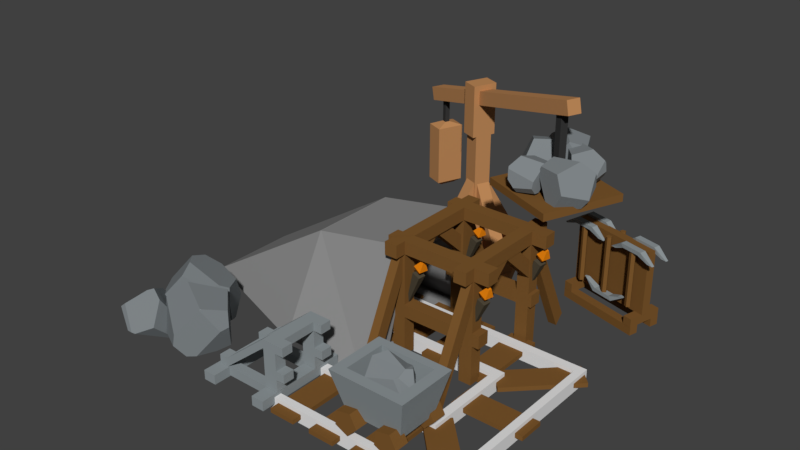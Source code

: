 # Source: StoneMineFlat3.blend  (saved by Blender 2.79.0; exported with 4.5.12 LTS)
import bpy
from mathutils import Matrix  # noqa: F401  (used for matrix-valued properties, if any)

bpy.ops.wm.read_factory_settings(use_empty=True)
scene = bpy.context.scene
scene.name = 'Scene'

# ---- collections
col_collection_1 = bpy.data.collections.new('Collection 1'); scene.collection.children.link(col_collection_1)

# ---- materials (node trees are filled in below, after node groups)
mat_boulder = bpy.data.materials.new('Boulder')
mat_boulder.alpha_threshold = 0.0
mat_boulder.use_transparent_shadow = False
mat_boulder.diffuse_color = (0.2195, 0.2423, 0.2542, 1.0)
mat_boulder.roughness = 0.5
mat_darkwood = bpy.data.materials.new('DarkWood')
mat_darkwood.alpha_threshold = 0.0
mat_darkwood.use_transparent_shadow = False
mat_darkwood.diffuse_color = (0.2016, 0.09531, 0.02624, 1.0)
mat_darkwood.roughness = 0.5
mat_black = bpy.data.materials.new('Black')
mat_black.alpha_threshold = 0.0
mat_black.use_transparent_shadow = False
mat_black.diffuse_color = (0.0382, 0.0382, 0.0382, 1.0)
mat_black.roughness = 0.5
mat_light_wood = bpy.data.materials.new('light wood')
mat_light_wood.alpha_threshold = 0.0
mat_light_wood.use_transparent_shadow = False
mat_light_wood.diffuse_color = (0.5149, 0.2502, 0.0999, 1.0)
mat_light_wood.roughness = 0.5
mat_black_001 = bpy.data.materials.new('Black.001')
mat_black_001.alpha_threshold = 0.0
mat_black_001.use_transparent_shadow = False
mat_black_001.diffuse_color = (0.0382, 0.0382, 0.0382, 1.0)
mat_black_001.roughness = 0.5
mat_fire_001 = bpy.data.materials.new('Fire.001')
mat_fire_001.alpha_threshold = 0.0
mat_fire_001.use_transparent_shadow = False
mat_fire_001.diffuse_color = (0.8, 0.2281, 0.005396, 1.0)
mat_fire_001.roughness = 0.5
mat_wood_001 = bpy.data.materials.new('Wood.001')
mat_wood_001.alpha_threshold = 0.0
mat_wood_001.use_transparent_shadow = False
mat_wood_001.diffuse_color = (0.08022, 0.06663, 0.04374, 1.0)
mat_wood_001.roughness = 0.5
mat_wood_002 = bpy.data.materials.new('Wood.002')
mat_wood_002.alpha_threshold = 0.0
mat_wood_002.use_transparent_shadow = False
mat_wood_002.diffuse_color = (0.2016, 0.09531, 0.02624, 1.0)
mat_wood_002.roughness = 0.5
mat_metal = bpy.data.materials.new('Metal')
mat_metal.alpha_threshold = 0.0
mat_metal.use_transparent_shadow = False
mat_metal.diffuse_color = (0.2747, 0.3095, 0.3231, 1.0)
mat_metal.roughness = 0.5
mat_wood = bpy.data.materials.new('Wood')
mat_wood.alpha_threshold = 0.0
mat_wood.use_transparent_shadow = False
mat_wood.diffuse_color = (0.2016, 0.09531, 0.02624, 1.0)
mat_wood.roughness = 0.5
mat_boulder_001 = bpy.data.materials.new('Boulder.001')
mat_boulder_001.alpha_threshold = 0.0
mat_boulder_001.use_transparent_shadow = False
mat_boulder_001.diffuse_color = (0.2747, 0.2747, 0.2747, 1.0)
mat_boulder_001.roughness = 0.5
mat_dirt_001 = bpy.data.materials.new('Dirt.001')
mat_dirt_001.alpha_threshold = 0.0
mat_dirt_001.use_transparent_shadow = False
mat_dirt_001.diffuse_color = (0.3278, 0.1812, 0.0865, 1.0)
mat_dirt_001.roughness = 0.5
mat_dirt_001.line_color = (0.0, 0.0, 0.0, 1.0)

# ---- material node trees

# ---- world
world_world = bpy.data.worlds.new('World'); scene.world = world_world
world_world.color = (0.05088, 0.05088, 0.05088)
world_world.use_sun_shadow = False
world_world.sun_shadow_jitter_overblur = 0.0
world_world.cycles.sampling_method = 'MANUAL'

# ---- meshes
me_cube_130 = bpy.data.meshes.new('Cube.130')
me_cube_130.from_pydata([(1.073, 1.035, -0.8276), (-1.735, -0.239, 0.008011), (-1.717, -0.2958, -0.05891), (-1.738, -0.2267, 0.02389), (0.9198, 0.1976, 1.545), (1.059, 1.06, -0.8167), (1.081, 1.04, -0.8117), (-1.276, 0.09081, 1.041), (0.3116, -0.7435, 1.577), (-0.1062, 1.211, 1.127), (0.9062, 0.2056, 1.553), (0.9202, 0.1303, 1.549), (0.3391, -0.795, 1.53), (0.3359, -0.7802, 1.549), (0.9729, 0.1699, 1.508), (0.3553, -0.7148, 1.583), (0.891, 0.1042, 1.568), (1.091, 0.9966, -0.8411), (1.051, 1.018, -0.8672), (-1.688, -0.3654, -0.1329), (0.1128, -1.503, 0.1815), (0.7906, -1.162, -0.7076), (0.2742, -1.533, -0.3383), (1.148, 0.9755, -0.7885), (1.126, 0.9742, -0.8178), (0.08329, 1.544, -0.05456), (1.035, 1.081, -0.8211), (1.02, 1.032, -0.8867), (-1.732, -0.2389, -0.05686), (-1.731, -0.242, -0.05972), (-1.736, -0.2165, -0.04106), (-1.679, -0.3624, -0.2004), (-0.9985, 0.6364, -1.146), (-0.7475, -0.803, -1.164), (-0.3178, -0.5302, -1.432), (-0.2847, 0.4161, -1.547), (-0.9874, 0.6172, -1.174), (-1.354, -0.474, -0.857), (1.314, 0.1223, 0.9456), (1.226, -0.2058, 0.7609), (1.048, -0.8718, -0.601), (1.289, 0.02244, -0.5895), (1.438, 0.5748, -0.3936)], [], [(14, 4, 11), (16, 10, 9, 7, 8, 15), (34, 33, 37, 36, 35), (18, 0, 17), (5, 6, 0), (33, 34, 21, 22), (41, 42, 38, 39, 40), (31, 19, 2, 29), (28, 1, 3, 30), (38, 14, 11, 16, 15, 13, 12, 39), (13, 15, 8), (19, 20, 12, 13, 8, 7, 3, 1, 2), (10, 16, 11, 4), (27, 26, 5, 0, 18), (0, 6, 23, 24, 17), (42, 41, 24, 23), (42, 23, 6, 5, 26, 25, 9, 10, 4, 14, 38), (32, 30, 3, 7, 9, 25), (35, 36, 32, 25, 26, 27), (33, 22, 20, 19, 31, 37), (2, 1, 28, 29), (36, 37, 31, 29, 28, 30, 32), (21, 34, 35, 27, 18, 17, 24, 41, 40), (20, 22, 21, 40, 39, 12)])
me_cube_130.materials.append(mat_boulder)
me_cube_130.use_remesh_preserve_volume = False
me_cube_130.use_remesh_preserve_attributes = False
me_cube_130.use_mirror_vertex_groups = False
me_cube_130.update()
me_cube_129 = bpy.data.meshes.new('Cube.129')
me_cube_129.from_pydata([(1.073, 1.035, -0.8276), (-1.735, -0.239, 0.008011), (-1.717, -0.2958, -0.05891), (-1.738, -0.2267, 0.02389), (0.9198, 0.1976, 1.545), (1.059, 1.06, -0.8167), (1.081, 1.04, -0.8117), (-1.276, 0.09081, 1.041), (0.3116, -0.7435, 1.577), (-0.1062, 1.211, 1.127), (0.9062, 0.2056, 1.553), (0.9202, 0.1303, 1.549), (0.3391, -0.795, 1.53), (0.3359, -0.7802, 1.549), (0.9729, 0.1699, 1.508), (0.3553, -0.7148, 1.583), (0.891, 0.1042, 1.568), (1.091, 0.9966, -0.8411), (1.051, 1.018, -0.8672), (-1.688, -0.3654, -0.1329), (0.1128, -1.503, 0.1815), (0.7906, -1.162, -0.7076), (0.2742, -1.533, -0.3383), (1.148, 0.9755, -0.7885), (1.126, 0.9742, -0.8178), (0.08329, 1.544, -0.05456), (1.035, 1.081, -0.8211), (1.02, 1.032, -0.8867), (-1.732, -0.2389, -0.05686), (-1.731, -0.242, -0.05972), (-1.736, -0.2165, -0.04106), (-1.679, -0.3624, -0.2004), (-0.9985, 0.6364, -1.146), (-0.7475, -0.803, -1.164), (-0.3178, -0.5302, -1.432), (-0.2847, 0.4161, -1.547), (-0.9874, 0.6172, -1.174), (-1.354, -0.474, -0.857), (1.314, 0.1223, 0.9456), (1.226, -0.2058, 0.7609), (1.048, -0.8718, -0.601), (1.289, 0.02244, -0.5895), (1.438, 0.5748, -0.3936)], [], [(14, 4, 11), (16, 10, 9, 7, 8, 15), (34, 33, 37, 36, 35), (18, 0, 17), (5, 6, 0), (33, 34, 21, 22), (41, 42, 38, 39, 40), (31, 19, 2, 29), (28, 1, 3, 30), (38, 14, 11, 16, 15, 13, 12, 39), (13, 15, 8), (19, 20, 12, 13, 8, 7, 3, 1, 2), (10, 16, 11, 4), (27, 26, 5, 0, 18), (0, 6, 23, 24, 17), (42, 41, 24, 23), (42, 23, 6, 5, 26, 25, 9, 10, 4, 14, 38), (32, 30, 3, 7, 9, 25), (35, 36, 32, 25, 26, 27), (33, 22, 20, 19, 31, 37), (2, 1, 28, 29), (36, 37, 31, 29, 28, 30, 32), (21, 34, 35, 27, 18, 17, 24, 41, 40), (20, 22, 21, 40, 39, 12)])
me_cube_129.materials.append(mat_boulder)
me_cube_129.use_remesh_preserve_volume = False
me_cube_129.use_remesh_preserve_attributes = False
me_cube_129.use_mirror_vertex_groups = False
me_cube_129.update()
me_cube_128 = bpy.data.meshes.new('Cube.128')
me_cube_128.from_pydata([(1.073, 1.035, -0.8276), (-1.735, -0.239, 0.008011), (-1.717, -0.2958, -0.05891), (-1.738, -0.2267, 0.02389), (0.9198, 0.1976, 1.545), (1.059, 1.06, -0.8167), (1.081, 1.04, -0.8117), (-1.276, 0.09081, 1.041), (0.3116, -0.7435, 1.577), (-0.1062, 1.211, 1.127), (0.9062, 0.2056, 1.553), (0.9202, 0.1303, 1.549), (0.3391, -0.795, 1.53), (0.3359, -0.7802, 1.549), (0.9729, 0.1699, 1.508), (0.3553, -0.7148, 1.583), (0.891, 0.1042, 1.568), (1.091, 0.9966, -0.8411), (1.051, 1.018, -0.8672), (-1.688, -0.3654, -0.1329), (0.1128, -1.503, 0.1815), (0.7906, -1.162, -0.7076), (0.2742, -1.533, -0.3383), (1.148, 0.9755, -0.7885), (1.126, 0.9742, -0.8178), (0.08329, 1.544, -0.05456), (1.035, 1.081, -0.8211), (1.02, 1.032, -0.8867), (-1.732, -0.2389, -0.05686), (-1.731, -0.242, -0.05972), (-1.736, -0.2165, -0.04106), (-1.679, -0.3624, -0.2004), (-0.9985, 0.6364, -1.146), (-0.7475, -0.803, -1.164), (-0.3178, -0.5302, -1.432), (-0.2847, 0.4161, -1.547), (-0.9874, 0.6172, -1.174), (-1.354, -0.474, -0.857), (1.314, 0.1223, 0.9456), (1.226, -0.2058, 0.7609), (1.048, -0.8718, -0.601), (1.289, 0.02244, -0.5895), (1.438, 0.5748, -0.3936)], [], [(14, 4, 11), (16, 10, 9, 7, 8, 15), (34, 33, 37, 36, 35), (18, 0, 17), (5, 6, 0), (33, 34, 21, 22), (41, 42, 38, 39, 40), (31, 19, 2, 29), (28, 1, 3, 30), (38, 14, 11, 16, 15, 13, 12, 39), (13, 15, 8), (19, 20, 12, 13, 8, 7, 3, 1, 2), (10, 16, 11, 4), (27, 26, 5, 0, 18), (0, 6, 23, 24, 17), (42, 41, 24, 23), (42, 23, 6, 5, 26, 25, 9, 10, 4, 14, 38), (32, 30, 3, 7, 9, 25), (35, 36, 32, 25, 26, 27), (33, 22, 20, 19, 31, 37), (2, 1, 28, 29), (36, 37, 31, 29, 28, 30, 32), (21, 34, 35, 27, 18, 17, 24, 41, 40), (20, 22, 21, 40, 39, 12)])
me_cube_128.materials.append(mat_boulder)
me_cube_128.use_remesh_preserve_volume = False
me_cube_128.use_remesh_preserve_attributes = False
me_cube_128.use_mirror_vertex_groups = False
me_cube_128.update()
me_cube_127 = bpy.data.meshes.new('Cube.127')
me_cube_127.from_pydata([(1.073, 1.035, -0.8276), (-1.735, -0.239, 0.008011), (-1.717, -0.2958, -0.05891), (-1.738, -0.2267, 0.02389), (0.9198, 0.1976, 1.545), (1.059, 1.06, -0.8167), (1.081, 1.04, -0.8117), (-1.276, 0.09081, 1.041), (0.3116, -0.7435, 1.577), (-0.1062, 1.211, 1.127), (0.9062, 0.2056, 1.553), (0.9202, 0.1303, 1.549), (0.3391, -0.795, 1.53), (0.3359, -0.7802, 1.549), (0.9729, 0.1699, 1.508), (0.3553, -0.7148, 1.583), (0.891, 0.1042, 1.568), (1.091, 0.9966, -0.8411), (1.051, 1.018, -0.8672), (-1.688, -0.3654, -0.1329), (0.1128, -1.503, 0.1815), (0.7906, -1.162, -0.7076), (0.2742, -1.533, -0.3383), (1.148, 0.9755, -0.7885), (1.126, 0.9742, -0.8178), (0.08329, 1.544, -0.05456), (1.035, 1.081, -0.8211), (1.02, 1.032, -0.8867), (-1.732, -0.2389, -0.05686), (-1.731, -0.242, -0.05972), (-1.736, -0.2165, -0.04106), (-1.679, -0.3624, -0.2004), (-0.9985, 0.6364, -1.146), (-0.7475, -0.803, -1.164), (-0.3178, -0.5302, -1.432), (-0.2847, 0.4161, -1.547), (-0.9874, 0.6172, -1.174), (-1.354, -0.474, -0.857), (1.314, 0.1223, 0.9456), (1.226, -0.2058, 0.7609), (1.048, -0.8718, -0.601), (1.289, 0.02244, -0.5895), (1.438, 0.5748, -0.3936)], [], [(14, 4, 11), (16, 10, 9, 7, 8, 15), (34, 33, 37, 36, 35), (18, 0, 17), (5, 6, 0), (33, 34, 21, 22), (41, 42, 38, 39, 40), (31, 19, 2, 29), (28, 1, 3, 30), (38, 14, 11, 16, 15, 13, 12, 39), (13, 15, 8), (19, 20, 12, 13, 8, 7, 3, 1, 2), (10, 16, 11, 4), (27, 26, 5, 0, 18), (0, 6, 23, 24, 17), (42, 41, 24, 23), (42, 23, 6, 5, 26, 25, 9, 10, 4, 14, 38), (32, 30, 3, 7, 9, 25), (35, 36, 32, 25, 26, 27), (33, 22, 20, 19, 31, 37), (2, 1, 28, 29), (36, 37, 31, 29, 28, 30, 32), (21, 34, 35, 27, 18, 17, 24, 41, 40), (20, 22, 21, 40, 39, 12)])
me_cube_127.materials.append(mat_boulder)
me_cube_127.use_remesh_preserve_volume = False
me_cube_127.use_remesh_preserve_attributes = False
me_cube_127.use_mirror_vertex_groups = False
me_cube_127.update()
me_cube_126 = bpy.data.meshes.new('Cube.126')
me_cube_126.from_pydata([(1.073, 1.035, -0.8276), (-1.735, -0.239, 0.008011), (-1.717, -0.2958, -0.05891), (-1.738, -0.2267, 0.02389), (0.9198, 0.1976, 1.545), (1.059, 1.06, -0.8167), (1.081, 1.04, -0.8117), (-1.276, 0.09081, 1.041), (0.3116, -0.7435, 1.577), (-0.1062, 1.211, 1.127), (0.9062, 0.2056, 1.553), (0.9202, 0.1303, 1.549), (0.3391, -0.795, 1.53), (0.3359, -0.7802, 1.549), (0.9729, 0.1699, 1.508), (0.3553, -0.7148, 1.583), (0.891, 0.1042, 1.568), (1.091, 0.9966, -0.8411), (1.051, 1.018, -0.8672), (-1.688, -0.3654, -0.1329), (0.1128, -1.503, 0.1815), (0.7906, -1.162, -0.7076), (0.2742, -1.533, -0.3383), (1.148, 0.9755, -0.7885), (1.126, 0.9742, -0.8178), (0.08329, 1.544, -0.05456), (1.035, 1.081, -0.8211), (1.02, 1.032, -0.8867), (-1.732, -0.2389, -0.05686), (-1.731, -0.242, -0.05972), (-1.736, -0.2165, -0.04106), (-1.679, -0.3624, -0.2004), (-0.9985, 0.6364, -1.146), (-0.7475, -0.803, -1.164), (-0.3178, -0.5302, -1.432), (-0.2847, 0.4161, -1.547), (-0.9874, 0.6172, -1.174), (-1.354, -0.474, -0.857), (1.314, 0.1223, 0.9456), (1.226, -0.2058, 0.7609), (1.048, -0.8718, -0.601), (1.289, 0.02244, -0.5895), (1.438, 0.5748, -0.3936)], [], [(14, 4, 11), (16, 10, 9, 7, 8, 15), (34, 33, 37, 36, 35), (18, 0, 17), (5, 6, 0), (33, 34, 21, 22), (41, 42, 38, 39, 40), (31, 19, 2, 29), (28, 1, 3, 30), (38, 14, 11, 16, 15, 13, 12, 39), (13, 15, 8), (19, 20, 12, 13, 8, 7, 3, 1, 2), (10, 16, 11, 4), (27, 26, 5, 0, 18), (0, 6, 23, 24, 17), (42, 41, 24, 23), (42, 23, 6, 5, 26, 25, 9, 10, 4, 14, 38), (32, 30, 3, 7, 9, 25), (35, 36, 32, 25, 26, 27), (33, 22, 20, 19, 31, 37), (2, 1, 28, 29), (36, 37, 31, 29, 28, 30, 32), (21, 34, 35, 27, 18, 17, 24, 41, 40), (20, 22, 21, 40, 39, 12)])
me_cube_126.materials.append(mat_boulder)
me_cube_126.use_remesh_preserve_volume = False
me_cube_126.use_remesh_preserve_attributes = False
me_cube_126.use_mirror_vertex_groups = False
me_cube_126.update()
me_cube_125 = bpy.data.meshes.new('Cube.125')
me_cube_125.from_pydata([(-1.0, -1.0, -0.08893), (-1.0, -1.0, 0.08893), (-1.0, 1.0, -0.08893), (-1.0, 1.0, 0.08893), (1.0, -1.0, -0.08893), (1.0, -1.0, 0.08893), (1.0, 1.0, -0.08893), (1.0, 1.0, 0.08893)], [], [(0, 1, 3, 2), (2, 3, 7, 6), (6, 7, 5, 4), (4, 5, 1, 0), (2, 6, 4, 0), (7, 3, 1, 5)])
me_cube_125.materials.append(mat_darkwood)
me_cube_125.use_remesh_preserve_volume = False
me_cube_125.use_remesh_preserve_attributes = False
me_cube_125.use_mirror_vertex_groups = False
me_cube_125.update()
me_cube_124 = bpy.data.meshes.new('Cube.124')
me_cube_124.from_pydata([(-1.0, -1.0, -2.114), (-1.0, -1.0, 2.114), (-1.0, 1.0, -2.114), (-1.0, 1.0, 2.114), (1.0, -1.0, -2.114), (1.0, -1.0, 2.114), (1.0, 1.0, -2.114), (1.0, 1.0, 2.114)], [], [(0, 1, 3, 2), (2, 3, 7, 6), (6, 7, 5, 4), (4, 5, 1, 0), (7, 3, 1, 5), (2, 6, 4, 0)])
me_cube_124.materials.append(mat_black)
me_cube_124.use_remesh_preserve_volume = False
me_cube_124.use_remesh_preserve_attributes = False
me_cube_124.use_mirror_vertex_groups = False
me_cube_124.update()
me_cube_123 = bpy.data.meshes.new('Cube.123')
me_cube_123.from_pydata([(-0.7131, -0.7131, 1.435), (-0.7131, -0.7131, 2.452), (-0.7131, 0.7131, 1.435), (-0.7131, 0.7131, 2.452), (0.7131, -0.7131, 1.435), (0.7131, -0.7131, 2.452), (0.7131, 0.7131, 1.435), (0.7131, 0.7131, 2.452), (2.765, -3.98, 1.276), (2.765, 3.98, 1.276), (-2.765, -3.98, 1.276), (-2.765, 3.98, 1.276), (-2.765, -3.98, -1.3), (2.765, -3.98, -1.3), (2.765, 3.98, -1.3), (-2.765, 3.98, -1.3), (-1.513, -2.179, -1.476), (1.513, -2.179, -1.476), (1.513, 2.179, -1.476), (-1.513, 2.179, -1.476)], [], [(0, 1, 3, 2), (2, 3, 7, 6), (6, 7, 5, 4), (4, 5, 1, 0), (7, 3, 1, 5), (2, 6, 9, 11), (10, 11, 15, 12), (0, 2, 11, 10), (6, 4, 8, 9), (4, 0, 10, 8), (15, 14, 18, 19), (8, 10, 12, 13), (11, 9, 14, 15), (9, 8, 13, 14), (19, 18, 17, 16), (14, 13, 17, 18), (12, 15, 19, 16), (13, 12, 16, 17)])
me_cube_123.polygons.foreach_set('material_index', [1, 1, 1, 1, 1, 0, 0, 0, 0, 0, 0, 0, 0, 0, 0, 0, 0, 0])
me_cube_123.materials.append(mat_light_wood)
me_cube_123.materials.append(mat_black_001)
me_cube_123.use_remesh_preserve_volume = False
me_cube_123.use_remesh_preserve_attributes = False
me_cube_123.use_mirror_vertex_groups = False
me_cube_123.update()
me_cube_122 = bpy.data.meshes.new('Cube.122')
me_cube_122.from_pydata([(-1.613, -1.0, -1.0), (-1.613, -1.0, 1.0), (-1.613, 1.0, -1.0), (-1.613, 1.0, 1.0), (1.613, -1.0, -1.0), (1.613, -1.0, 1.0), (1.613, 1.0, -1.0), (1.613, 1.0, 1.0)], [], [(0, 1, 3, 2), (2, 3, 7, 6), (6, 7, 5, 4), (4, 5, 1, 0), (2, 6, 4, 0), (7, 3, 1, 5)])
me_cube_122.materials.append(mat_light_wood)
me_cube_122.use_remesh_preserve_volume = False
me_cube_122.use_remesh_preserve_attributes = False
me_cube_122.use_mirror_vertex_groups = False
me_cube_122.update()
me_cube_121 = bpy.data.meshes.new('Cube.121')
me_cube_121.from_pydata([(-1.0, -1.0, -1.091), (-1.0, -1.0, 0.3789), (-1.0, 1.0, -1.091), (-1.0, 1.0, 0.3789), (1.0, -1.0, -1.091), (1.0, -1.0, 0.3789), (1.0, 1.0, -1.091), (1.0, 1.0, 0.3789), (-1.0, -1.446, 0.3789), (-1.0, 1.446, 0.3789), (1.0, 1.446, 0.3789), (1.0, -1.446, 0.3789), (-1.0, -1.446, 0.9316), (-1.0, 1.446, 0.9316), (1.0, 1.446, 0.9316), (1.0, -1.446, 0.9316)], [], [(0, 1, 3, 2), (2, 3, 7, 6), (6, 7, 5, 4), (4, 5, 1, 0), (2, 6, 4, 0), (3, 1, 8, 9), (8, 11, 15, 12), (1, 5, 11, 8), (7, 3, 9, 10), (5, 7, 10, 11), (14, 13, 12, 15), (10, 9, 13, 14), (11, 10, 14, 15), (9, 8, 12, 13)])
me_cube_121.materials.append(mat_light_wood)
me_cube_121.use_remesh_preserve_volume = False
me_cube_121.use_remesh_preserve_attributes = False
me_cube_121.use_mirror_vertex_groups = False
me_cube_121.update()
me_cube_120 = bpy.data.meshes.new('Cube.120')
me_cube_120.from_pydata([(-0.7177, -0.7177, -5.179), (-0.7177, -0.7177, -3.743), (-0.7177, 0.7177, -5.179), (-0.7177, 0.7177, -3.743), (0.7177, -0.7177, -5.179), (0.7177, -0.7177, -3.743), (0.7177, 0.7177, -5.179), (0.7177, 0.7177, -3.743), (-0.7177, -0.7177, 5.179), (-0.7177, 0.7177, 5.179), (0.7177, 0.7177, 5.179), (0.7177, -0.7177, 5.179)], [], [(0, 1, 3, 2), (2, 3, 7, 6), (6, 7, 5, 4), (4, 5, 1, 0), (2, 6, 4, 0), (5, 7, 10, 11), (10, 9, 8, 11), (3, 1, 8, 9), (1, 5, 11, 8), (7, 3, 9, 10)])
me_cube_120.materials.append(mat_light_wood)
me_cube_120.use_remesh_preserve_volume = False
me_cube_120.use_remesh_preserve_attributes = False
me_cube_120.use_mirror_vertex_groups = False
me_cube_120.update()
me_cube_119 = bpy.data.meshes.new('Cube.119')
me_cube_119.from_pydata([(-0.7177, -0.7177, -5.179), (-0.7177, -0.7177, -3.743), (-0.7177, 0.7177, -5.179), (-0.7177, 0.7177, -3.743), (0.7177, -0.7177, -5.179), (0.7177, -0.7177, -3.743), (0.7177, 0.7177, -5.179), (0.7177, 0.7177, -3.743), (-0.7177, -0.7177, 5.179), (-0.7177, 0.7177, 5.179), (0.7177, 0.7177, 5.179), (0.7177, -0.7177, 5.179)], [], [(0, 1, 3, 2), (2, 3, 7, 6), (6, 7, 5, 4), (4, 5, 1, 0), (2, 6, 4, 0), (5, 7, 10, 11), (10, 9, 8, 11), (3, 1, 8, 9), (1, 5, 11, 8), (7, 3, 9, 10)])
me_cube_119.materials.append(mat_light_wood)
me_cube_119.use_remesh_preserve_volume = False
me_cube_119.use_remesh_preserve_attributes = False
me_cube_119.use_mirror_vertex_groups = False
me_cube_119.update()
me_cube_118 = bpy.data.meshes.new('Cube.118')
me_cube_118.from_pydata([(-0.7177, -0.7177, -5.179), (-0.7177, -0.7177, -3.743), (-0.7177, 0.7177, -5.179), (-0.7177, 0.7177, -3.743), (0.7177, -0.7177, -5.179), (0.7177, -0.7177, -3.743), (0.7177, 0.7177, -5.179), (0.7177, 0.7177, -3.743), (-0.7177, -0.7177, 5.179), (-0.7177, 0.7177, 5.179), (0.7177, 0.7177, 5.179), (0.7177, -0.7177, 5.179)], [], [(0, 1, 3, 2), (2, 3, 7, 6), (6, 7, 5, 4), (4, 5, 1, 0), (2, 6, 4, 0), (5, 7, 10, 11), (10, 9, 8, 11), (3, 1, 8, 9), (1, 5, 11, 8), (7, 3, 9, 10)])
me_cube_118.materials.append(mat_light_wood)
me_cube_118.use_remesh_preserve_volume = False
me_cube_118.use_remesh_preserve_attributes = False
me_cube_118.use_mirror_vertex_groups = False
me_cube_118.update()
me_cube_116 = bpy.data.meshes.new('Cube.116')
me_cube_116.from_pydata([(-0.7177, -0.8738, -5.461), (-0.7177, -0.8738, -4.026), (-0.7177, 0.5615, -5.461), (-0.7177, 0.5615, -4.026), (0.7177, -0.8738, -5.461), (0.7177, -0.8738, -4.026), (0.7177, 0.5615, -5.461), (0.7177, 0.5615, -4.026), (-0.7177, -0.5143, 5.461), (-0.7177, 0.921, 5.461), (0.7177, 0.921, 5.461), (0.7177, -0.5143, 5.461)], [], [(0, 1, 3, 2), (2, 3, 7, 6), (6, 7, 5, 4), (4, 5, 1, 0), (2, 6, 4, 0), (5, 7, 10, 11), (10, 9, 8, 11), (3, 1, 8, 9), (1, 5, 11, 8), (7, 3, 9, 10)])
me_cube_116.materials.append(mat_light_wood)
me_cube_116.use_remesh_preserve_volume = False
me_cube_116.use_remesh_preserve_attributes = False
me_cube_116.use_mirror_vertex_groups = False
me_cube_116.update()
me_cube_115 = bpy.data.meshes.new('Cube.115')
me_cube_115.from_pydata([(-1.0, -1.0, -0.1104), (-1.0, -1.0, 0.1104), (-1.0, 1.0, -0.1104), (-1.0, 1.0, 0.1104), (1.0, -1.0, -0.1104), (1.0, -1.0, 0.1104), (1.0, 1.0, -0.1104), (1.0, 1.0, 0.1104)], [], [(0, 1, 3, 2), (2, 3, 7, 6), (6, 7, 5, 4), (4, 5, 1, 0), (2, 6, 4, 0), (7, 3, 1, 5)])
me_cube_115.materials.append(mat_light_wood)
me_cube_115.use_remesh_preserve_volume = False
me_cube_115.use_remesh_preserve_attributes = False
me_cube_115.use_mirror_vertex_groups = False
me_cube_115.update()
me_cube_114 = bpy.data.meshes.new('Cube.114')
me_cube_114.from_pydata([(-0.8029, -0.8029, -1.696), (-1.453, -1.453, -0.3759), (-0.8029, 0.8029, -1.696), (-1.453, 1.453, -0.3759), (0.8029, -0.8029, -1.696), (1.453, -1.453, -0.3759), (0.8029, 0.8029, -1.696), (1.453, 1.453, -0.3759), (-0.4703, -0.4703, 2.377), (-0.4703, 0.4703, 2.377), (0.4703, 0.4703, 2.377), (0.4703, -0.4703, 2.377)], [], [(0, 1, 3, 2), (2, 3, 7, 6), (6, 7, 5, 4), (4, 5, 1, 0), (2, 6, 4, 0), (5, 7, 10, 11), (10, 9, 8, 11), (3, 1, 8, 9), (1, 5, 11, 8), (7, 3, 9, 10)])
me_cube_114.materials.append(mat_fire_001)
me_cube_114.use_remesh_preserve_volume = False
me_cube_114.use_remesh_preserve_attributes = False
me_cube_114.use_mirror_vertex_groups = False
me_cube_114.update()
me_cube_113 = bpy.data.meshes.new('Cube.113')
me_cube_113.from_pydata([(-0.3073, -0.3073, -5.511), (-1.0, -1.0, 2.82), (-0.3073, 0.3073, -5.511), (-1.0, 1.0, 2.82), (0.3073, -0.3073, -5.511), (1.0, -1.0, 2.82), (0.3073, 0.3073, -5.511), (1.0, 1.0, 2.82)], [], [(0, 1, 3, 2), (2, 3, 7, 6), (6, 7, 5, 4), (4, 5, 1, 0), (2, 6, 4, 0), (7, 3, 1, 5)])
me_cube_113.materials.append(mat_wood_001)
me_cube_113.use_remesh_preserve_volume = False
me_cube_113.use_remesh_preserve_attributes = False
me_cube_113.use_mirror_vertex_groups = False
me_cube_113.update()
me_cube_112 = bpy.data.meshes.new('Cube.112')
me_cube_112.from_pydata([(-0.8029, -0.8029, -1.696), (-1.453, -1.453, -0.3759), (-0.8029, 0.8029, -1.696), (-1.453, 1.453, -0.3759), (0.8029, -0.8029, -1.696), (1.453, -1.453, -0.3759), (0.8029, 0.8029, -1.696), (1.453, 1.453, -0.3759), (-0.4703, -0.4703, 2.377), (-0.4703, 0.4703, 2.377), (0.4703, 0.4703, 2.377), (0.4703, -0.4703, 2.377)], [], [(0, 1, 3, 2), (2, 3, 7, 6), (6, 7, 5, 4), (4, 5, 1, 0), (2, 6, 4, 0), (5, 7, 10, 11), (10, 9, 8, 11), (3, 1, 8, 9), (1, 5, 11, 8), (7, 3, 9, 10)])
me_cube_112.materials.append(mat_fire_001)
me_cube_112.use_remesh_preserve_volume = False
me_cube_112.use_remesh_preserve_attributes = False
me_cube_112.use_mirror_vertex_groups = False
me_cube_112.update()
me_cube_111 = bpy.data.meshes.new('Cube.111')
me_cube_111.from_pydata([(-0.3073, -0.3073, -5.511), (-1.0, -1.0, 2.82), (-0.3073, 0.3073, -5.511), (-1.0, 1.0, 2.82), (0.3073, -0.3073, -5.511), (1.0, -1.0, 2.82), (0.3073, 0.3073, -5.511), (1.0, 1.0, 2.82)], [], [(0, 1, 3, 2), (2, 3, 7, 6), (6, 7, 5, 4), (4, 5, 1, 0), (2, 6, 4, 0), (7, 3, 1, 5)])
me_cube_111.materials.append(mat_wood_001)
me_cube_111.use_remesh_preserve_volume = False
me_cube_111.use_remesh_preserve_attributes = False
me_cube_111.use_mirror_vertex_groups = False
me_cube_111.update()
me_cube_110 = bpy.data.meshes.new('Cube.110')
me_cube_110.from_pydata([(-1.0, -1.0, -7.67), (-1.0, -1.0, 7.67), (-1.0, 1.0, -7.67), (-1.0, 1.0, 7.67), (1.0, -1.0, -7.67), (1.0, -1.0, 7.67), (1.0, 1.0, -7.67), (1.0, 1.0, 7.67)], [], [(0, 1, 3, 2), (2, 3, 7, 6), (6, 7, 5, 4), (4, 5, 1, 0), (2, 6, 4, 0), (7, 3, 1, 5)])
me_cube_110.materials.append(mat_wood_002)
me_cube_110.use_remesh_preserve_volume = False
me_cube_110.use_remesh_preserve_attributes = False
me_cube_110.use_mirror_vertex_groups = False
me_cube_110.update()
me_cube_109 = bpy.data.meshes.new('Cube.109')
me_cube_109.from_pydata([(-1.0, -1.0, -7.446), (-1.0, -1.0, 7.446), (-1.0, 1.0, -7.446), (-1.0, 1.0, 7.446), (1.0, -1.0, -7.446), (1.0, -1.0, 7.446), (1.0, 1.0, -7.446), (1.0, 1.0, 7.446)], [], [(0, 1, 3, 2), (2, 3, 7, 6), (6, 7, 5, 4), (4, 5, 1, 0), (2, 6, 4, 0), (7, 3, 1, 5)])
me_cube_109.materials.append(mat_wood_002)
me_cube_109.use_remesh_preserve_volume = False
me_cube_109.use_remesh_preserve_attributes = False
me_cube_109.use_mirror_vertex_groups = False
me_cube_109.update()
me_cube_108 = bpy.data.meshes.new('Cube.108')
me_cube_108.from_pydata([(-0.6871, -4.016, -8.342), (-0.6871, 2.016, 8.342), (-0.6871, -2.016, -8.342), (-0.6871, 4.016, 8.342), (0.6871, -4.016, -8.342), (0.6871, 2.016, 8.342), (0.6871, -2.016, -8.342), (0.6871, 4.016, 8.342)], [], [(0, 1, 3, 2), (2, 3, 7, 6), (6, 7, 5, 4), (4, 5, 1, 0), (2, 6, 4, 0), (7, 3, 1, 5)])
me_cube_108.materials.append(mat_wood_002)
me_cube_108.use_remesh_preserve_volume = False
me_cube_108.use_remesh_preserve_attributes = False
me_cube_108.use_mirror_vertex_groups = False
me_cube_108.update()
me_cube_107 = bpy.data.meshes.new('Cube.107')
me_cube_107.from_pydata([(-0.6871, 1.982, -8.37), (-0.6871, -3.982, 8.37), (-0.6871, 3.982, -8.37), (-0.6871, -1.982, 8.37), (0.6871, 1.982, -8.37), (0.6871, -3.982, 8.37), (0.6871, 3.982, -8.37), (0.6871, -1.982, 8.37)], [], [(0, 1, 3, 2), (2, 3, 7, 6), (6, 7, 5, 4), (4, 5, 1, 0), (2, 6, 4, 0), (7, 3, 1, 5)])
me_cube_107.materials.append(mat_wood_002)
me_cube_107.use_remesh_preserve_volume = False
me_cube_107.use_remesh_preserve_attributes = False
me_cube_107.use_mirror_vertex_groups = False
me_cube_107.update()
me_cube_106 = bpy.data.meshes.new('Cube.106')
me_cube_106.from_pydata([(-0.6871, -1.176, -4.601), (-0.6871, -0.8237, 4.601), (-0.6871, 0.8237, -4.601), (-0.6871, 1.176, 4.601), (0.6871, -1.176, -4.601), (0.6871, -0.8237, 4.601), (0.6871, 0.8237, -4.601), (0.6871, 1.176, 4.601)], [], [(0, 1, 3, 2), (2, 3, 7, 6), (6, 7, 5, 4), (4, 5, 1, 0), (2, 6, 4, 0), (7, 3, 1, 5)])
me_cube_106.materials.append(mat_wood_002)
me_cube_106.use_remesh_preserve_volume = False
me_cube_106.use_remesh_preserve_attributes = False
me_cube_106.use_mirror_vertex_groups = False
me_cube_106.update()
me_cube_105 = bpy.data.meshes.new('Cube.105')
me_cube_105.from_pydata([(-0.6871, -1.176, -4.601), (-0.6871, -0.8237, 4.601), (-0.6871, 0.8237, -4.601), (-0.6871, 1.176, 4.601), (0.6871, -1.176, -4.601), (0.6871, -0.8237, 4.601), (0.6871, 0.8237, -4.601), (0.6871, 1.176, 4.601)], [], [(0, 1, 3, 2), (2, 3, 7, 6), (6, 7, 5, 4), (4, 5, 1, 0), (2, 6, 4, 0), (7, 3, 1, 5)])
me_cube_105.materials.append(mat_wood_002)
me_cube_105.use_remesh_preserve_volume = False
me_cube_105.use_remesh_preserve_attributes = False
me_cube_105.use_mirror_vertex_groups = False
me_cube_105.update()
me_cube_104 = bpy.data.meshes.new('Cube.104')
me_cube_104.from_pydata([(-1.0, -1.0, -8.326), (-1.0, -1.0, 8.326), (-1.0, 1.0, -8.326), (-1.0, 1.0, 8.326), (1.0, -1.0, -8.326), (1.0, -1.0, 8.326), (1.0, 1.0, -8.326), (1.0, 1.0, 8.326)], [], [(0, 1, 3, 2), (2, 3, 7, 6), (6, 7, 5, 4), (4, 5, 1, 0), (2, 6, 4, 0), (7, 3, 1, 5)])
me_cube_104.materials.append(mat_wood_002)
me_cube_104.use_remesh_preserve_volume = False
me_cube_104.use_remesh_preserve_attributes = False
me_cube_104.use_mirror_vertex_groups = False
me_cube_104.update()
me_cube_103 = bpy.data.meshes.new('Cube.103')
me_cube_103.from_pydata([(-1.0, -1.0, -8.264), (-1.0, -1.0, 8.264), (-1.0, 1.0, -8.264), (-1.0, 1.0, 8.264), (1.0, -1.0, -8.264), (1.0, -1.0, 8.264), (1.0, 1.0, -8.264), (1.0, 1.0, 8.264)], [], [(0, 1, 3, 2), (2, 3, 7, 6), (6, 7, 5, 4), (4, 5, 1, 0), (2, 6, 4, 0), (7, 3, 1, 5)])
me_cube_103.materials.append(mat_wood_002)
me_cube_103.use_remesh_preserve_volume = False
me_cube_103.use_remesh_preserve_attributes = False
me_cube_103.use_mirror_vertex_groups = False
me_cube_103.update()
me_cube_102 = bpy.data.meshes.new('Cube.102')
me_cube_102.from_pydata([(-1.0, -1.0, -9.261), (-1.0, -1.0, 9.261), (-1.0, 1.0, -9.261), (-1.0, 1.0, 9.261), (1.0, -1.0, -9.261), (1.0, -1.0, 9.261), (1.0, 1.0, -9.261), (1.0, 1.0, 9.261)], [], [(0, 1, 3, 2), (2, 3, 7, 6), (6, 7, 5, 4), (4, 5, 1, 0), (2, 6, 4, 0), (7, 3, 1, 5)])
me_cube_102.materials.append(mat_wood_002)
me_cube_102.use_remesh_preserve_volume = False
me_cube_102.use_remesh_preserve_attributes = False
me_cube_102.use_mirror_vertex_groups = False
me_cube_102.update()
me_cube_101 = bpy.data.meshes.new('Cube.101')
me_cube_101.from_pydata([(-1.0, -1.0, -8.524), (-1.0, -1.0, 8.524), (-1.0, 1.0, -8.524), (-1.0, 1.0, 8.524), (1.0, -1.0, -8.524), (1.0, -1.0, 8.524), (1.0, 1.0, -8.524), (1.0, 1.0, 8.524)], [], [(0, 1, 3, 2), (2, 3, 7, 6), (6, 7, 5, 4), (4, 5, 1, 0), (2, 6, 4, 0), (7, 3, 1, 5)])
me_cube_101.materials.append(mat_wood_002)
me_cube_101.use_remesh_preserve_volume = False
me_cube_101.use_remesh_preserve_attributes = False
me_cube_101.use_mirror_vertex_groups = False
me_cube_101.update()
me_cube_100 = bpy.data.meshes.new('Cube.100')
me_cube_100.from_pydata([(-1.0, -1.0, -8.361), (-1.0, -1.0, 8.361), (-1.0, 1.0, -8.361), (-1.0, 1.0, 8.361), (1.0, -1.0, -8.361), (1.0, -1.0, 8.361), (1.0, 1.0, -8.361), (1.0, 1.0, 8.361)], [], [(0, 1, 3, 2), (2, 3, 7, 6), (6, 7, 5, 4), (4, 5, 1, 0), (2, 6, 4, 0), (7, 3, 1, 5)])
me_cube_100.materials.append(mat_wood_002)
me_cube_100.use_remesh_preserve_volume = False
me_cube_100.use_remesh_preserve_attributes = False
me_cube_100.use_mirror_vertex_groups = False
me_cube_100.update()
me_cube_099 = bpy.data.meshes.new('Cube.099')
me_cube_099.from_pydata([(-0.3073, -0.3073, -5.511), (-1.0, -1.0, 2.82), (-0.3073, 0.3073, -5.511), (-1.0, 1.0, 2.82), (0.3073, -0.3073, -5.511), (1.0, -1.0, 2.82), (0.3073, 0.3073, -5.511), (1.0, 1.0, 2.82)], [], [(0, 1, 3, 2), (2, 3, 7, 6), (6, 7, 5, 4), (4, 5, 1, 0), (2, 6, 4, 0), (7, 3, 1, 5)])
me_cube_099.materials.append(mat_wood_001)
me_cube_099.use_remesh_preserve_volume = False
me_cube_099.use_remesh_preserve_attributes = False
me_cube_099.use_mirror_vertex_groups = False
me_cube_099.update()
me_cube_098 = bpy.data.meshes.new('Cube.098')
me_cube_098.from_pydata([(-28.64, 17.6, -1.0), (-28.64, 17.6, 1.0), (-28.64, 19.6, -1.0), (-28.64, 19.6, 1.0), (12.42, 17.6, -1.0), (12.42, 17.6, 1.0), (12.42, 19.6, -1.0), (12.42, 19.6, 1.0), (13.58, 19.6, 1.0), (13.58, 19.6, -1.0), (13.58, 17.6, -1.0), (13.58, 17.6, 1.0), (12.42, -26.22, 1.0), (12.42, -26.22, -1.0), (13.58, -26.22, 1.0), (13.58, -26.22, -1.0), (12.42, -27.99, 1.0), (12.42, -27.99, -1.0), (13.58, -27.99, 1.0), (13.58, -27.99, -1.0), (-14.56, -26.22, 1.0), (-14.56, -26.22, -1.0), (-14.56, -27.99, 1.0), (-14.56, -27.99, -1.0)], [], [(0, 1, 3, 2), (2, 3, 7, 6), (7, 5, 11, 8), (4, 5, 1, 0), (2, 6, 4, 0), (7, 3, 1, 5), (9, 8, 11, 10), (6, 7, 8, 9), (4, 10, 15, 13), (4, 6, 9, 10), (15, 14, 18, 19), (10, 11, 14, 15), (5, 4, 13, 12), (11, 5, 12, 14), (16, 17, 19, 18), (14, 12, 16, 18), (17, 16, 22, 23), (13, 15, 19, 17), (20, 21, 23, 22), (13, 17, 23, 21), (12, 13, 21, 20), (16, 12, 20, 22)])
me_cube_098.use_remesh_preserve_volume = False
me_cube_098.use_remesh_preserve_attributes = False
me_cube_098.use_mirror_vertex_groups = False
me_cube_098.update()
me_cube_063 = bpy.data.meshes.new('Cube.063')
me_cube_063.from_pydata([(-22.45, 7.277, -1.0), (-22.45, 7.277, 1.0), (-22.45, 9.277, -1.0), (-22.45, 9.277, 1.0), (10.46, 7.277, -1.0), (10.46, 7.277, 1.0), (10.46, 9.277, -1.0), (10.46, 9.277, 1.0), (11.81, 9.277, 1.0), (11.81, 9.277, -1.0), (11.81, 7.277, -1.0), (11.81, 7.277, 1.0), (10.46, -11.33, 1.0), (10.46, -11.33, -1.0), (11.81, -11.33, 1.0), (11.81, -11.33, -1.0), (10.46, -13.46, 1.0), (10.46, -13.46, -1.0), (11.81, -13.46, 1.0), (11.81, -13.46, -1.0), (-7.683, -11.33, 1.0), (-7.683, -11.33, -1.0), (-7.683, -13.46, 1.0), (-7.683, -13.46, -1.0)], [], [(0, 1, 3, 2), (2, 3, 7, 6), (7, 5, 11, 8), (4, 5, 1, 0), (2, 6, 4, 0), (7, 3, 1, 5), (9, 8, 11, 10), (6, 7, 8, 9), (4, 10, 15, 13), (4, 6, 9, 10), (15, 14, 18, 19), (10, 11, 14, 15), (5, 4, 13, 12), (11, 5, 12, 14), (16, 17, 19, 18), (14, 12, 16, 18), (17, 16, 22, 23), (13, 15, 19, 17), (20, 21, 23, 22), (13, 17, 23, 21), (12, 13, 21, 20), (16, 12, 20, 22)])
me_cube_063.use_remesh_preserve_volume = False
me_cube_063.use_remesh_preserve_attributes = False
me_cube_063.use_mirror_vertex_groups = False
me_cube_063.update()
me_cube_005 = bpy.data.meshes.new('Cube.005')
me_cube_005.from_pydata([(-1.333, -0.9201, -0.7398), (-1.799, -1.386, 1.26), (-1.333, 1.027, -0.7398), (-1.799, 1.493, 1.26), (1.292, -0.9201, -0.7398), (1.758, -1.386, 1.26), (1.292, 1.027, -0.7398), (1.758, 1.493, 1.26), (-1.333, -0.5885, -0.7398), (-1.799, -0.8959, 1.26), (1.292, -0.5885, -0.7398), (1.758, -0.8959, 1.26), (-1.799, 1.106, 1.26), (1.292, 0.7648, -0.7398), (-1.333, 0.7648, -0.7398), (1.758, 1.106, 1.26), (-1.009, 1.027, -0.7398), (-1.32, 1.493, 1.26), (-1.009, -0.9201, -0.7398), (-1.32, -1.386, 1.26), (-1.32, -0.8959, 1.26), (-1.009, -0.5885, -0.7398), (-1.009, 0.7648, -0.7398), (-1.32, 1.106, 1.26), (1.247, 1.493, 1.26), (0.9465, -0.9201, -0.7398), (1.247, -0.8959, 1.26), (1.247, 1.106, 1.26), (0.9465, 1.027, -0.7398), (1.247, -1.386, 1.26), (0.9465, -0.5885, -0.7398), (0.9465, 0.7648, -0.7398), (-1.32, 1.106, -0.1196), (-1.32, -0.8959, -0.1196), (1.247, -0.8959, -0.1196), (1.247, 1.106, -0.1196), (1.224, -1.47, -0.233), (1.215, -0.7736, -0.2521), (-0.7065, -0.7736, -0.2521), (-0.6977, -1.47, -0.233), (-0.383, -0.7809, -0.8301), (-0.3741, -1.478, -0.811), (-0.8327, -0.7927, -1.316), (-0.8239, -1.489, -1.297), (-1.434, -0.7927, -1.039), (-1.425, -1.489, -1.02), (-1.356, -0.7809, -0.3811), (-1.347, -1.478, -0.362), (1.538, -0.7809, -0.8301), (1.547, -1.478, -0.811), (1.089, -0.7927, -1.316), (1.097, -1.489, -1.297), (0.4871, -0.7927, -1.039), (0.496, -1.489, -1.02), (0.5652, -0.7809, -0.3811), (0.574, -1.478, -0.362), (1.224, 0.7359, -0.233), (1.215, 1.433, -0.2521), (-0.7065, 1.433, -0.2521), (-0.6977, 0.7359, -0.233), (-0.383, 1.425, -0.8301), (-0.3741, 0.7286, -0.811), (-0.8327, 1.414, -1.316), (-0.8239, 0.7168, -1.297), (-1.434, 1.414, -1.039), (-1.425, 0.7168, -1.02), (-1.356, 1.425, -0.3811), (-1.347, 0.7286, -0.362), (1.538, 1.425, -0.8301), (1.547, 0.7286, -0.811), (1.089, 1.414, -1.316), (1.097, 0.7168, -1.297), (0.4871, 1.414, -1.039), (0.496, 0.7168, -1.02), (0.5652, 1.425, -0.3811), (0.574, 0.7286, -0.362)], [], [(14, 12, 3, 2), (28, 24, 7, 6), (10, 11, 5, 4), (18, 19, 1, 0), (30, 10, 4, 25), (20, 9, 1, 19), (23, 12, 9, 20), (31, 13, 10, 30), (13, 15, 11, 10), (0, 1, 9, 8), (6, 7, 15, 13), (28, 6, 13, 31), (17, 3, 12, 23), (8, 9, 12, 14), (24, 17, 23, 27), (2, 16, 22, 14), (14, 22, 21, 8), (27, 23, 32, 35), (26, 20, 19, 29), (8, 21, 18, 0), (25, 29, 19, 18), (2, 3, 17, 16), (4, 5, 29, 25), (11, 26, 29, 5), (15, 27, 26, 11), (7, 24, 27, 15), (16, 28, 31, 22), (22, 31, 30, 21), (21, 30, 25, 18), (16, 17, 24, 28), (35, 32, 33, 34), (26, 27, 35, 34), (23, 20, 33, 32), (20, 26, 34, 33), (69, 56, 75, 73, 71), (49, 36, 55, 53, 51), (38, 39, 41, 40), (58, 59, 61, 60), (50, 51, 53, 52), (40, 41, 43, 42), (54, 55, 36, 37), (48, 49, 51, 50), (42, 43, 45, 44), (41, 39, 47, 45, 43), (37, 36, 49, 48), (44, 45, 47, 46), (37, 48, 50, 52, 54), (52, 53, 55, 54), (46, 47, 39, 38), (38, 40, 42, 44, 46), (70, 71, 73, 72), (60, 61, 63, 62), (74, 75, 56, 57), (68, 69, 71, 70), (62, 63, 65, 64), (61, 59, 67, 65, 63), (57, 56, 69, 68), (64, 65, 67, 66), (57, 68, 70, 72, 74), (72, 73, 75, 74), (66, 67, 59, 58), (58, 60, 62, 64, 66)])
me_cube_005.polygons.foreach_set('material_index', [0, 0, 0, 0, 0, 0, 0, 0, 0, 0, 0, 0, 0, 0, 0, 0, 0, 0, 0, 0, 0, 0, 0, 0, 0, 0, 0, 0, 0, 0, 0, 0, 0, 0, 1, 1, 1, 1, 1, 1, 1, 1, 1, 1, 1, 1, 1, 1, 1, 1, 1, 1, 1, 1, 1, 1, 1, 1, 1, 1, 1, 1])
me_cube_005.materials.append(mat_metal)
me_cube_005.materials.append(mat_wood)
me_cube_005.use_remesh_preserve_volume = False
me_cube_005.use_remesh_preserve_attributes = False
me_cube_005.use_mirror_vertex_groups = False
me_cube_005.update()
me_cube_003 = bpy.data.meshes.new('Cube.003')
me_cube_003.from_pydata([(0.9295, -3.352, -1.512), (0.9295, -3.352, -0.8172), (0.9295, 3.293, -1.512), (0.9295, 3.293, -0.8172), (1.88, -3.352, -1.512), (1.88, -3.352, -0.8172), (1.88, 3.293, -1.512), (1.88, 3.293, -0.8172), (-3.364, -3.352, -1.512), (-3.364, -3.352, -0.8172), (-3.364, 3.293, -1.512), (-3.364, 3.293, -0.8172), (-2.413, -3.352, -1.512), (-2.413, -3.352, -0.8172), (-2.413, 3.293, -1.512), (-2.413, 3.293, -0.8172), (-2.411, -2.096, -1.46), (-2.411, -2.096, -0.8368), (-2.411, -1.336, -1.46), (-2.411, -1.336, -0.8368), (0.9179, -2.096, -1.46), (0.9179, -2.096, -0.8368), (0.9179, -1.336, -1.46), (0.9179, -1.336, -0.8368), (-2.411, 1.403, -1.46), (-2.411, 1.403, -0.8368), (-2.411, 2.163, -1.46), (-2.411, 2.163, -0.8368), (0.9179, 1.403, -1.46), (0.9179, 1.403, -0.8368), (0.9179, 2.163, -1.46), (0.9179, 2.163, -0.8368), (0.8892, -2.128, -0.7964), (0.8892, -2.128, 2.637), (0.8892, -1.301, -0.7964), (0.8892, -1.301, 2.637), (1.892, -2.128, -0.7964), (1.892, -2.128, 2.637), (1.892, -1.301, -0.7964), (1.892, -1.301, 2.637), (0.8892, 1.205, -0.7964), (0.8892, 1.205, 2.637), (0.8892, 2.032, -0.7964), (0.8892, 2.032, 2.637), (1.892, 1.205, -0.7964), (1.892, 1.205, 2.637), (1.892, 2.032, -0.7964), (1.892, 2.032, 2.637), (0.8892, 1.205, 1.997), (0.8892, 2.032, 1.997), (1.892, 2.032, 1.997), (1.892, 1.205, 1.997), (0.8892, -2.128, 1.997), (0.8892, -1.301, 1.997), (1.892, -1.301, 1.997), (1.892, -2.128, 1.997), (0.8892, 1.206, 2.637), (1.892, 1.206, 2.637), (0.8892, 1.206, 1.997), (1.892, 1.206, 1.997), (0.8892, -2.128, 1.997), (0.8892, -2.128, 2.637), (0.8892, -1.301, 2.637), (0.8892, 1.205, 1.997), (0.8892, 1.205, 2.637), (0.8892, 2.032, 2.637), (0.8892, 2.032, 1.997), (0.8892, -1.301, 1.997), (-3.177, -2.128, -0.8062), (-3.177, -2.128, -0.1662), (-3.177, -1.301, -0.1662), (-3.177, 1.205, -0.8062), (-3.177, 1.205, -0.1662), (-3.177, 2.032, -0.1662), (-3.177, 2.032, -0.8062), (-3.177, -1.301, -0.8062), (-2.497, -2.128, -0.8062), (-2.497, -1.301, -0.8062), (-2.497, -1.301, -0.1662), (-2.497, -2.128, -0.1662), (-2.497, 1.205, -0.8062), (-2.497, 2.032, -0.8062), (-2.497, 2.032, -0.1662), (-2.497, 1.205, -0.1662), (2.542, -1.301, 2.637), (2.542, -2.128, 2.637), (2.542, 2.032, 2.637), (2.542, 1.205, 2.637), (2.542, 2.032, 1.997), (2.542, 1.205, 1.997), (2.542, -1.301, 1.997), (2.542, -2.128, 1.997), (1.892, -2.128, 0.7349), (1.892, -1.301, 0.7349), (1.892, 1.205, 0.7349), (1.892, 2.032, 0.7349), (1.892, 2.032, 0.0949), (1.892, 1.205, 0.0949), (1.892, -1.301, 0.0949), (1.892, -2.128, 0.0949), (1.892, 1.206, 0.7349), (1.892, 1.206, 0.0949), (2.542, -1.301, 0.7349), (2.542, -2.128, 0.7349), (2.542, 2.032, 0.7349), (2.542, 1.205, 0.7349), (2.542, 2.032, 0.0949), (2.542, 1.205, 0.0949), (2.542, -1.301, 0.0949), (2.542, -2.128, 0.0949)], [], [(0, 1, 3, 2), (2, 3, 7, 6), (6, 7, 5, 4), (4, 5, 1, 0), (2, 6, 4, 0), (7, 3, 1, 5), (8, 9, 11, 10), (10, 11, 15, 14), (14, 15, 13, 12), (12, 13, 9, 8), (10, 14, 12, 8), (15, 11, 9, 13), (16, 17, 19, 18), (18, 19, 23, 22), (22, 23, 21, 20), (20, 21, 17, 16), (18, 22, 20, 16), (23, 19, 17, 21), (24, 25, 27, 26), (26, 27, 31, 30), (30, 31, 29, 28), (28, 29, 25, 24), (26, 30, 28, 24), (31, 27, 25, 29), (49, 48, 63, 66), (53, 35, 56, 58), (51, 50, 88, 89), (55, 37, 33, 52), (34, 38, 36, 32), (39, 35, 33, 37), (35, 53, 67, 62), (49, 43, 47, 50), (47, 45, 87, 86), (51, 45, 41, 48), (42, 46, 44, 40), (47, 43, 41, 45), (44, 51, 48, 40), (46, 50, 51, 44), (42, 49, 50, 46), (40, 48, 49, 42), (36, 55, 52, 32), (38, 54, 55, 36), (34, 53, 54, 38), (32, 52, 53, 34), (58, 56, 57, 59), (35, 39, 57, 56), (54, 53, 58, 59), (39, 54, 59, 57), (81, 80, 71, 74), (77, 76, 68, 75), (43, 49, 66, 65), (41, 43, 65, 64), (52, 33, 61, 60), (53, 52, 60, 67), (33, 35, 62, 61), (48, 41, 64, 63), (68, 69, 70, 75), (71, 72, 73, 74), (83, 82, 73, 72), (79, 78, 70, 69), (78, 77, 75, 70), (82, 81, 74, 73), (80, 83, 72, 71), (76, 79, 69, 68), (60, 61, 79, 76), (62, 67, 77, 78), (61, 62, 78, 79), (67, 60, 76, 77), (63, 64, 83, 80), (65, 66, 81, 82), (64, 65, 82, 83), (66, 63, 80, 81), (90, 84, 85, 91), (88, 86, 87, 89), (45, 51, 89, 87), (54, 39, 84, 90), (39, 37, 85, 84), (55, 54, 90, 91), (50, 47, 86, 88), (37, 55, 91, 85), (39, 54, 55, 37), (50, 47, 45, 57, 59, 51), (97, 96, 106, 107), (95, 94, 105, 104), (108, 102, 103, 109), (106, 104, 105, 107), (94, 97, 107, 105), (98, 93, 102, 108), (93, 92, 103, 102), (99, 98, 108, 109), (96, 95, 104, 106), (92, 99, 109, 103), (93, 98, 99, 92), (96, 95, 94, 100, 101, 97)])
me_cube_003.materials.append(mat_metal)
me_cube_003.use_remesh_preserve_volume = False
me_cube_003.use_remesh_preserve_attributes = False
me_cube_003.use_mirror_vertex_groups = False
me_cube_003.update()
me_cube_097 = bpy.data.meshes.new('Cube.097')
me_cube_097.from_pydata([(-0.8985, -1.719, -0.4495), (-0.8985, -1.719, 0.4495), (-0.8985, 1.719, -0.4495), (-0.8985, 1.719, 0.4495), (0.8985, -1.719, -0.4495), (0.8985, -1.719, 0.4495), (0.8985, 1.719, -0.4495), (0.8985, 1.719, 0.4495)], [], [(0, 1, 3, 2), (2, 3, 7, 6), (6, 7, 5, 4), (4, 5, 1, 0), (2, 6, 4, 0), (7, 3, 1, 5)])
me_cube_097.materials.append(mat_darkwood)
me_cube_097.use_remesh_preserve_volume = False
me_cube_097.use_remesh_preserve_attributes = False
me_cube_097.use_mirror_vertex_groups = False
me_cube_097.update()
me_cube_096 = bpy.data.meshes.new('Cube.096')
me_cube_096.from_pydata([(-0.8985, -1.719, -0.4495), (-0.8985, -1.719, 0.4495), (-0.8985, 1.719, -0.4495), (-0.8985, 1.719, 0.4495), (0.8985, -1.719, -0.4495), (0.8985, -1.719, 0.4495), (0.8985, 1.719, -0.4495), (0.8985, 1.719, 0.4495)], [], [(0, 1, 3, 2), (2, 3, 7, 6), (6, 7, 5, 4), (4, 5, 1, 0), (2, 6, 4, 0), (7, 3, 1, 5)])
me_cube_096.materials.append(mat_darkwood)
me_cube_096.use_remesh_preserve_volume = False
me_cube_096.use_remesh_preserve_attributes = False
me_cube_096.use_mirror_vertex_groups = False
me_cube_096.update()
me_cube_093 = bpy.data.meshes.new('Cube.093')
me_cube_093.from_pydata([(-0.8985, -1.577, -0.4495), (-0.8985, -1.577, 0.4495), (-0.8985, 1.577, -0.4495), (-0.8985, 1.577, 0.4495), (0.8985, -1.577, -0.4495), (0.8985, -1.577, 0.4495), (0.8985, 1.577, -0.4495), (0.8985, 1.577, 0.4495)], [], [(0, 1, 3, 2), (2, 3, 7, 6), (6, 7, 5, 4), (4, 5, 1, 0), (2, 6, 4, 0), (7, 3, 1, 5)])
me_cube_093.materials.append(mat_darkwood)
me_cube_093.use_remesh_preserve_volume = False
me_cube_093.use_remesh_preserve_attributes = False
me_cube_093.use_mirror_vertex_groups = False
me_cube_093.update()
me_cube_092 = bpy.data.meshes.new('Cube.092')
me_cube_092.from_pydata([(-0.8985, -1.719, -0.4495), (-0.8985, -1.719, 0.4495), (-0.8985, 1.719, -0.4495), (-0.8985, 1.719, 0.4495), (0.8985, -1.719, -0.4495), (0.8985, -1.719, 0.4495), (0.8985, 1.719, -0.4495), (0.8985, 1.719, 0.4495)], [], [(0, 1, 3, 2), (2, 3, 7, 6), (6, 7, 5, 4), (4, 5, 1, 0), (2, 6, 4, 0), (7, 3, 1, 5)])
me_cube_092.materials.append(mat_darkwood)
me_cube_092.use_remesh_preserve_volume = False
me_cube_092.use_remesh_preserve_attributes = False
me_cube_092.use_mirror_vertex_groups = False
me_cube_092.update()
me_cube_091 = bpy.data.meshes.new('Cube.091')
me_cube_091.from_pydata([(-0.8985, -1.719, -0.4495), (-0.8985, -1.719, 0.4495), (-0.8985, 1.719, -0.4495), (-0.8985, 1.719, 0.4495), (0.8985, -1.719, -0.4495), (0.8985, -1.719, 0.4495), (0.8985, 1.719, -0.4495), (0.8985, 1.719, 0.4495)], [], [(0, 1, 3, 2), (2, 3, 7, 6), (6, 7, 5, 4), (4, 5, 1, 0), (2, 6, 4, 0), (7, 3, 1, 5)])
me_cube_091.materials.append(mat_darkwood)
me_cube_091.use_remesh_preserve_volume = False
me_cube_091.use_remesh_preserve_attributes = False
me_cube_091.use_mirror_vertex_groups = False
me_cube_091.update()
me_cube_090 = bpy.data.meshes.new('Cube.090')
me_cube_090.from_pydata([(-0.8985, -1.719, -0.4495), (-0.8985, -1.719, 0.4495), (-0.8985, 1.719, -0.4495), (-0.8985, 1.719, 0.4495), (0.8985, -1.719, -0.4495), (0.8985, -1.719, 0.4495), (0.8985, 1.719, -0.4495), (0.8985, 1.719, 0.4495)], [], [(0, 1, 3, 2), (2, 3, 7, 6), (6, 7, 5, 4), (4, 5, 1, 0), (2, 6, 4, 0), (7, 3, 1, 5)])
me_cube_090.materials.append(mat_darkwood)
me_cube_090.use_remesh_preserve_volume = False
me_cube_090.use_remesh_preserve_attributes = False
me_cube_090.use_mirror_vertex_groups = False
me_cube_090.update()
me_cube_089 = bpy.data.meshes.new('Cube.089')
me_cube_089.from_pydata([(-0.8985, -1.719, -0.4495), (-0.8985, -1.719, 0.4495), (-0.8985, 1.719, -0.4495), (-0.8985, 1.719, 0.4495), (0.8985, -1.719, -0.4495), (0.8985, -1.719, 0.4495), (0.8985, 1.719, -0.4495), (0.8985, 1.719, 0.4495)], [], [(0, 1, 3, 2), (2, 3, 7, 6), (6, 7, 5, 4), (4, 5, 1, 0), (2, 6, 4, 0), (7, 3, 1, 5)])
me_cube_089.materials.append(mat_darkwood)
me_cube_089.use_remesh_preserve_volume = False
me_cube_089.use_remesh_preserve_attributes = False
me_cube_089.use_mirror_vertex_groups = False
me_cube_089.update()
me_cube_088 = bpy.data.meshes.new('Cube.088')
me_cube_088.from_pydata([(-0.8985, -1.429, -0.4495), (-0.8985, -1.429, 0.4495), (-0.8985, 1.429, -0.4495), (-0.8985, 1.429, 0.4495), (0.8985, -1.429, -0.4495), (0.8985, -1.429, 0.4495), (0.8985, 1.429, -0.4495), (0.8985, 1.429, 0.4495)], [], [(0, 1, 3, 2), (2, 3, 7, 6), (6, 7, 5, 4), (4, 5, 1, 0), (2, 6, 4, 0), (7, 3, 1, 5)])
me_cube_088.materials.append(mat_darkwood)
me_cube_088.use_remesh_preserve_volume = False
me_cube_088.use_remesh_preserve_attributes = False
me_cube_088.use_mirror_vertex_groups = False
me_cube_088.update()
me_cube_087 = bpy.data.meshes.new('Cube.087')
me_cube_087.from_pydata([(-0.8985, -1.719, -0.4495), (-0.8985, -1.719, 0.4495), (-0.8985, 1.719, -0.4495), (-0.8985, 1.719, 0.4495), (0.8985, -1.719, -0.4495), (0.8985, -1.719, 0.4495), (0.8985, 1.719, -0.4495), (0.8985, 1.719, 0.4495)], [], [(0, 1, 3, 2), (2, 3, 7, 6), (6, 7, 5, 4), (4, 5, 1, 0), (2, 6, 4, 0), (7, 3, 1, 5)])
me_cube_087.materials.append(mat_darkwood)
me_cube_087.use_remesh_preserve_volume = False
me_cube_087.use_remesh_preserve_attributes = False
me_cube_087.use_mirror_vertex_groups = False
me_cube_087.update()
me_cube_086 = bpy.data.meshes.new('Cube.086')
me_cube_086.from_pydata([(-0.8985, -1.719, -0.4495), (-0.8985, -1.719, 0.4495), (-0.8985, 1.719, -0.4495), (-0.8985, 1.719, 0.4495), (0.8985, -1.719, -0.4495), (0.8985, -1.719, 0.4495), (0.8985, 1.719, -0.4495), (0.8985, 1.719, 0.4495)], [], [(0, 1, 3, 2), (2, 3, 7, 6), (6, 7, 5, 4), (4, 5, 1, 0), (2, 6, 4, 0), (7, 3, 1, 5)])
me_cube_086.materials.append(mat_darkwood)
me_cube_086.use_remesh_preserve_volume = False
me_cube_086.use_remesh_preserve_attributes = False
me_cube_086.use_mirror_vertex_groups = False
me_cube_086.update()
me_cube_084 = bpy.data.meshes.new('Cube.084')
me_cube_084.from_pydata([(-0.8985, -1.719, -0.4495), (-0.8985, -1.719, 0.4495), (-0.8985, 1.719, -0.4495), (-0.8985, 1.719, 0.4495), (0.8985, -1.719, -0.4495), (0.8985, -1.719, 0.4495), (0.8985, 1.719, -0.4495), (0.8985, 1.719, 0.4495)], [], [(0, 1, 3, 2), (2, 3, 7, 6), (6, 7, 5, 4), (4, 5, 1, 0), (2, 6, 4, 0), (7, 3, 1, 5)])
me_cube_084.materials.append(mat_darkwood)
me_cube_084.use_remesh_preserve_volume = False
me_cube_084.use_remesh_preserve_attributes = False
me_cube_084.use_mirror_vertex_groups = False
me_cube_084.update()
me_cube_057 = bpy.data.meshes.new('Cube.057')
me_cube_057.from_pydata([(-0.05026, -1.605, -0.4312), (0.2393, -1.541, -0.545), (0.5697, -1.434, -0.5628), (-0.3374, -1.638, -0.2212), (0.2674, -1.534, -0.553), (1.641, 0.3913, 0.1157), (1.642, 0.3675, 0.05547), (0.4761, -0.8303, 1.511), (-0.1683, -1.076, 1.426), (0.3538, -0.8664, 1.53), (0.5526, -0.6913, 1.56), (1.633, 0.418, 0.1157), (1.635, 0.3978, 0.153), (0.6697, -0.5053, 1.571), (1.364, 0.2707, 0.8531), (-0.3708, -1.635, -0.2212), (-0.3831, -1.628, -0.241), (-0.3598, -1.638, -0.197), (-0.2224, -1.103, 1.399), (-0.2315, -1.085, 1.412), (-1.238, 0.6142, 0.4735), (-0.6297, 1.049, 0.4611), (0.3742, 1.095, 0.8023), (0.9154, 0.3672, 1.391), (0.7408, -0.03809, 1.546), (-1.179, -0.08333, 0.8706), (-0.7576, -0.4736, 1.234), (0.569, -1.431, -0.5675), (1.64, 0.3672, 0.03519), (0.5748, -1.431, -0.5615), (0.661, -1.379, -0.4878), (1.641, 0.3591, 0.03861), (1.559, 0.5881, -0.1074), (-0.3775, 1.494, -0.7335), (0.5545, 1.503, -0.3177), (1.423, 0.794, -0.3019), (0.8551, 0.869, -0.9007), (0.2433, 1.557, -0.6262), (-0.05026, -1.599, -0.4488), (0.08948, -1.556, -0.5461), (-0.381, -1.615, -0.2845), (0.2571, -1.459, -0.696), (-1.335, -0.04057, -1.028), (-0.409, -1.609, -0.2758), (-1.279, -0.6195, -0.6181), (0.3513, -1.371, -0.8057), (-0.04018, -0.1641, -1.533), (-1.336, -0.02024, -1.029), (-1.319, 0.8358, -0.409), (-0.5854, 1.425, -0.6273), (-0.4271, 1.483, -0.7252), (-0.4088, 1.478, -0.7453), (-0.7171, 0.1494, -1.456), (-1.322, -0.02532, -1.045)], [], [(41, 4, 1, 39), (25, 26, 24, 23, 22, 21, 20), (10, 9, 7), (28, 6, 31), (27, 29, 2), (11, 12, 5), (32, 11, 5, 6, 28), (50, 51, 52, 53, 47, 48, 49), (53, 42, 47), (30, 31, 6, 5, 12, 14, 13, 10, 7), (24, 26, 19, 8, 9, 10, 13), (8, 19, 18), (3, 17, 15), (38, 0, 3, 15, 16, 40), (40, 16, 43), (13, 14, 23, 24), (48, 20, 21, 49), (18, 17, 3, 0, 1, 4, 2, 29, 30, 7, 9, 8), (37, 34, 35, 36), (51, 50, 33), (45, 46, 36, 35, 32, 28, 31, 30, 29, 27), (32, 35, 34, 22, 23, 14, 12, 11), (52, 51, 33, 37, 36, 46), (25, 44, 43, 16, 15, 17, 18, 19, 26), (27, 2, 4, 41, 45), (1, 0, 38, 39), (38, 40, 43, 44, 42, 53, 52, 46, 45, 41, 39), (34, 37, 33, 50, 49, 21, 22), (20, 48, 47, 42, 44, 25)])
me_cube_057.materials.append(mat_boulder)
me_cube_057.use_remesh_preserve_volume = False
me_cube_057.use_remesh_preserve_attributes = False
me_cube_057.use_mirror_vertex_groups = False
me_cube_057.update()
me_cylinder_006 = bpy.data.meshes.new('Cylinder.006')
me_cylinder_006.from_pydata([(0.05075, 1.0, -9.568), (-0.05075, 1.0, 9.568), (1.002, 0.309, -9.568), (0.9003, 0.309, 9.568), (0.6385, -0.809, -9.568), (0.537, -0.809, 9.568), (-0.537, -0.809, -9.568), (-0.6385, -0.809, 9.568), (-0.9003, 0.309, -9.568), (-1.002, 0.309, 9.568)], [], [(0, 1, 3, 2), (2, 3, 5, 4), (4, 5, 7, 6), (3, 1, 9, 7, 5), (6, 7, 9, 8), (8, 9, 1, 0), (0, 2, 4, 6, 8)])
me_cylinder_006.materials.append(mat_darkwood)
me_cylinder_006.use_remesh_preserve_volume = False
me_cylinder_006.use_remesh_preserve_attributes = False
me_cylinder_006.use_mirror_vertex_groups = False
me_cylinder_006.update()
me_cube_055 = bpy.data.meshes.new('Cube.055')
me_cube_055.from_pydata([(-0.274, -0.8103, -0.0601), (-0.274, -1.026, 0.275), (-0.274, 0.7031, -0.0601), (-0.274, 0.9744, 0.275), (0.2767, -0.8103, -0.0601), (0.2767, -1.026, 0.275), (0.2767, 0.7031, -0.0601), (0.2767, 0.9744, 0.275), (-0.274, 0.7031, -0.0601), (0.2767, 0.7031, -0.0601), (-0.1914, -1.939, -0.5257), (-0.08369, -2.195, -0.5313), (0.08635, -2.195, -0.5313), (0.1941, -1.939, -0.5257), (-0.1169, 2.14, -0.5013), (-0.1912, 1.683, -0.4636), (0.1939, 1.683, -0.4636), (0.1196, 2.14, -0.5013)], [], [(0, 1, 3, 2), (6, 2, 15, 16), (6, 7, 5, 4), (5, 1, 11, 12), (2, 6, 4, 0), (7, 3, 1, 5), (6, 2, 8, 9), (13, 12, 11, 10), (4, 5, 12, 13), (1, 0, 10, 11), (0, 4, 13, 10), (15, 14, 17, 16), (3, 7, 17, 14), (2, 3, 14, 15), (7, 6, 16, 17)])
me_cube_055.materials.append(mat_metal)
me_cube_055.use_remesh_preserve_volume = False
me_cube_055.use_remesh_preserve_attributes = False
me_cube_055.use_mirror_vertex_groups = False
me_cube_055.update()
me_cube_054 = bpy.data.meshes.new('Cube.054')
me_cube_054.from_pydata([(-0.274, -0.8103, -0.0601), (-0.274, -1.026, 0.275), (-0.274, 0.7031, -0.0601), (-0.274, 0.9744, 0.275), (0.2767, -0.8103, -0.0601), (0.2767, -1.026, 0.275), (0.2767, 0.7031, -0.0601), (0.2767, 0.9744, 0.275), (-0.274, 0.7031, -0.0601), (0.2767, 0.7031, -0.0601), (-0.1914, -1.939, -0.5257), (-0.08369, -2.195, -0.5313), (0.08635, -2.195, -0.5313), (0.1941, -1.939, -0.5257), (-0.1169, 2.14, -0.5013), (-0.1912, 1.683, -0.4636), (0.1939, 1.683, -0.4636), (0.1196, 2.14, -0.5013)], [], [(0, 1, 3, 2), (6, 2, 15, 16), (6, 7, 5, 4), (5, 1, 11, 12), (2, 6, 4, 0), (7, 3, 1, 5), (6, 2, 8, 9), (13, 12, 11, 10), (4, 5, 12, 13), (1, 0, 10, 11), (0, 4, 13, 10), (15, 14, 17, 16), (3, 7, 17, 14), (2, 3, 14, 15), (7, 6, 16, 17)])
me_cube_054.materials.append(mat_metal)
me_cube_054.use_remesh_preserve_volume = False
me_cube_054.use_remesh_preserve_attributes = False
me_cube_054.use_mirror_vertex_groups = False
me_cube_054.update()
me_cylinder_005 = bpy.data.meshes.new('Cylinder.005')
me_cylinder_005.from_pydata([(0.05075, 1.0, -9.568), (-0.05075, 1.0, 9.568), (1.002, 0.309, -9.568), (0.9003, 0.309, 9.568), (0.6385, -0.809, -9.568), (0.537, -0.809, 9.568), (-0.537, -0.809, -9.568), (-0.6385, -0.809, 9.568), (-0.9003, 0.309, -9.568), (-1.002, 0.309, 9.568)], [], [(0, 1, 3, 2), (2, 3, 5, 4), (4, 5, 7, 6), (3, 1, 9, 7, 5), (6, 7, 9, 8), (8, 9, 1, 0), (0, 2, 4, 6, 8)])
me_cylinder_005.materials.append(mat_darkwood)
me_cylinder_005.use_remesh_preserve_volume = False
me_cylinder_005.use_remesh_preserve_attributes = False
me_cylinder_005.use_mirror_vertex_groups = False
me_cylinder_005.update()
me_cube_053 = bpy.data.meshes.new('Cube.053')
me_cube_053.from_pydata([(-0.274, -0.8103, -0.0601), (-0.274, -1.026, 0.275), (-0.274, 0.7031, -0.0601), (-0.274, 0.9744, 0.275), (0.2767, -0.8103, -0.0601), (0.2767, -1.026, 0.275), (0.2767, 0.7031, -0.0601), (0.2767, 0.9744, 0.275), (-0.274, 0.7031, -0.0601), (0.2767, 0.7031, -0.0601), (-0.1914, -1.939, -0.5257), (-0.08369, -2.195, -0.5313), (0.08635, -2.195, -0.5313), (0.1941, -1.939, -0.5257), (-0.1169, 2.14, -0.5013), (-0.1912, 1.683, -0.4636), (0.1939, 1.683, -0.4636), (0.1196, 2.14, -0.5013)], [], [(0, 1, 3, 2), (6, 2, 15, 16), (6, 7, 5, 4), (5, 1, 11, 12), (2, 6, 4, 0), (7, 3, 1, 5), (6, 2, 8, 9), (13, 12, 11, 10), (4, 5, 12, 13), (1, 0, 10, 11), (0, 4, 13, 10), (15, 14, 17, 16), (3, 7, 17, 14), (2, 3, 14, 15), (7, 6, 16, 17)])
me_cube_053.materials.append(mat_metal)
me_cube_053.use_remesh_preserve_volume = False
me_cube_053.use_remesh_preserve_attributes = False
me_cube_053.use_mirror_vertex_groups = False
me_cube_053.update()
me_cylinder_004 = bpy.data.meshes.new('Cylinder.004')
me_cylinder_004.from_pydata([(0.05075, 1.0, -9.568), (-0.05075, 1.0, 9.568), (1.002, 0.309, -9.568), (0.9003, 0.309, 9.568), (0.6385, -0.809, -9.568), (0.537, -0.809, 9.568), (-0.537, -0.809, -9.568), (-0.6385, -0.809, 9.568), (-0.9003, 0.309, -9.568), (-1.002, 0.309, 9.568)], [], [(0, 1, 3, 2), (2, 3, 5, 4), (4, 5, 7, 6), (3, 1, 9, 7, 5), (6, 7, 9, 8), (8, 9, 1, 0), (0, 2, 4, 6, 8)])
me_cylinder_004.materials.append(mat_darkwood)
me_cylinder_004.use_remesh_preserve_volume = False
me_cylinder_004.use_remesh_preserve_attributes = False
me_cylinder_004.use_mirror_vertex_groups = False
me_cylinder_004.update()
me_cylinder_003 = bpy.data.meshes.new('Cylinder.003')
me_cylinder_003.from_pydata([(0.05075, 1.0, -9.568), (-0.05075, 1.0, 9.568), (1.002, 0.309, -9.568), (0.9003, 0.309, 9.568), (0.6385, -0.809, -9.568), (0.537, -0.809, 9.568), (-0.537, -0.809, -9.568), (-0.6385, -0.809, 9.568), (-0.9003, 0.309, -9.568), (-1.002, 0.309, 9.568)], [], [(0, 1, 3, 2), (2, 3, 5, 4), (4, 5, 7, 6), (3, 1, 9, 7, 5), (6, 7, 9, 8), (8, 9, 1, 0), (0, 2, 4, 6, 8)])
me_cylinder_003.materials.append(mat_darkwood)
me_cylinder_003.use_remesh_preserve_volume = False
me_cylinder_003.use_remesh_preserve_attributes = False
me_cylinder_003.use_mirror_vertex_groups = False
me_cylinder_003.update()
me_cube_052 = bpy.data.meshes.new('Cube.052')
me_cube_052.from_pydata([(-0.274, -0.8103, -0.0601), (-0.274, -1.026, 0.275), (-0.274, 0.7031, -0.0601), (-0.274, 0.9744, 0.275), (0.2767, -0.8103, -0.0601), (0.2767, -1.026, 0.275), (0.2767, 0.7031, -0.0601), (0.2767, 0.9744, 0.275), (-0.274, 0.7031, -0.0601), (0.2767, 0.7031, -0.0601), (-0.1914, -1.939, -0.5257), (-0.08369, -2.195, -0.5313), (0.08635, -2.195, -0.5313), (0.1941, -1.939, -0.5257), (-0.1169, 2.14, -0.5013), (-0.1912, 1.683, -0.4636), (0.1939, 1.683, -0.4636), (0.1196, 2.14, -0.5013)], [], [(0, 1, 3, 2), (6, 2, 15, 16), (6, 7, 5, 4), (5, 1, 11, 12), (2, 6, 4, 0), (7, 3, 1, 5), (6, 2, 8, 9), (13, 12, 11, 10), (4, 5, 12, 13), (1, 0, 10, 11), (0, 4, 13, 10), (15, 14, 17, 16), (3, 7, 17, 14), (2, 3, 14, 15), (7, 6, 16, 17)])
me_cube_052.materials.append(mat_metal)
me_cube_052.use_remesh_preserve_volume = False
me_cube_052.use_remesh_preserve_attributes = False
me_cube_052.use_mirror_vertex_groups = False
me_cube_052.update()
me_cylinder_002 = bpy.data.meshes.new('Cylinder.002')
me_cylinder_002.from_pydata([(0.05075, 1.0, -9.568), (-0.05075, 1.0, 9.568), (1.002, 0.309, -9.568), (0.9003, 0.309, 9.568), (0.6385, -0.809, -9.568), (0.537, -0.809, 9.568), (-0.537, -0.809, -9.568), (-0.6385, -0.809, 9.568), (-0.9003, 0.309, -9.568), (-1.002, 0.309, 9.568)], [], [(0, 1, 3, 2), (2, 3, 5, 4), (4, 5, 7, 6), (3, 1, 9, 7, 5), (6, 7, 9, 8), (8, 9, 1, 0), (0, 2, 4, 6, 8)])
me_cylinder_002.materials.append(mat_darkwood)
me_cylinder_002.use_remesh_preserve_volume = False
me_cylinder_002.use_remesh_preserve_attributes = False
me_cylinder_002.use_mirror_vertex_groups = False
me_cylinder_002.update()
me_cube_051 = bpy.data.meshes.new('Cube.051')
me_cube_051.from_pydata([(-0.275, -0.8044, -0.05829), (-0.275, -1.02, 0.2768), (-0.275, 0.709, -0.05829), (-0.275, 0.9803, 0.2768), (0.2757, -0.8044, -0.05829), (0.2757, -1.02, 0.2768), (0.2757, 0.709, -0.05829), (0.2757, 0.9803, 0.2768), (-0.275, 0.709, -0.05829), (0.2757, 0.709, -0.05829), (-0.1928, -1.688, -0.467), (-0.08464, -2.189, -0.5295), (0.0854, -2.189, -0.5295), (0.1927, -1.688, -0.467), (-0.1178, 2.146, -0.4995), (-0.1921, 1.689, -0.4618), (0.1929, 1.689, -0.4618), (0.1186, 2.146, -0.4995)], [], [(0, 1, 3, 2), (6, 2, 15, 16), (6, 7, 5, 4), (5, 1, 11, 12), (2, 6, 4, 0), (7, 3, 1, 5), (6, 2, 8, 9), (13, 12, 11, 10), (4, 5, 12, 13), (1, 0, 10, 11), (0, 4, 13, 10), (15, 14, 17, 16), (3, 7, 17, 14), (2, 3, 14, 15), (7, 6, 16, 17)])
me_cube_051.materials.append(mat_metal)
me_cube_051.use_remesh_preserve_volume = False
me_cube_051.use_remesh_preserve_attributes = False
me_cube_051.use_mirror_vertex_groups = False
me_cube_051.update()
me_cube_050 = bpy.data.meshes.new('Cube.050')
me_cube_050.from_pydata([(-4.298, -0.4459, -3.199), (-4.298, -0.4459, 3.199), (-4.298, 0.4459, -3.199), (-4.298, 0.4459, 3.199), (4.298, -0.4459, -3.199), (4.298, -0.4459, 3.199), (4.298, 0.4459, -3.199), (4.298, 0.4459, 3.199)], [], [(0, 1, 3, 2), (2, 3, 7, 6), (6, 7, 5, 4), (4, 5, 1, 0), (2, 6, 4, 0), (7, 3, 1, 5)])
me_cube_050.materials.append(mat_wood)
me_cube_050.use_remesh_preserve_volume = False
me_cube_050.use_remesh_preserve_attributes = False
me_cube_050.use_mirror_vertex_groups = False
me_cube_050.update()
me_cube_049 = bpy.data.meshes.new('Cube.049')
me_cube_049.from_pydata([(-1.757, -0.4459, -0.4195), (-1.757, -0.4459, 0.4195), (-1.757, 0.4459, -0.4195), (-1.757, 0.4459, 0.4195), (1.757, -0.4459, -0.4195), (1.757, -0.4459, 0.4195), (1.757, 0.4459, -0.4195), (1.757, 0.4459, 0.4195)], [], [(0, 1, 3, 2), (2, 3, 7, 6), (6, 7, 5, 4), (4, 5, 1, 0), (2, 6, 4, 0), (7, 3, 1, 5)])
me_cube_049.materials.append(mat_wood)
me_cube_049.use_remesh_preserve_volume = False
me_cube_049.use_remesh_preserve_attributes = False
me_cube_049.use_mirror_vertex_groups = False
me_cube_049.update()
me_cube_048 = bpy.data.meshes.new('Cube.048')
me_cube_048.from_pydata([(-1.757, -0.4459, -0.4195), (-1.757, -0.4459, 0.4195), (-1.757, 0.4459, -0.4195), (-1.757, 0.4459, 0.4195), (1.757, -0.4459, -0.4195), (1.757, -0.4459, 0.4195), (1.757, 0.4459, -0.4195), (1.757, 0.4459, 0.4195)], [], [(0, 1, 3, 2), (2, 3, 7, 6), (6, 7, 5, 4), (4, 5, 1, 0), (2, 6, 4, 0), (7, 3, 1, 5)])
me_cube_048.materials.append(mat_wood)
me_cube_048.use_remesh_preserve_volume = False
me_cube_048.use_remesh_preserve_attributes = False
me_cube_048.use_mirror_vertex_groups = False
me_cube_048.update()
me_cube_047 = bpy.data.meshes.new('Cube.047')
me_cube_047.from_pydata([(-4.298, -0.4459, -0.4195), (-4.298, -0.4459, 0.4195), (-4.298, 0.4459, -0.4195), (-4.298, 0.4459, 0.4195), (4.298, -0.4459, -0.4195), (4.298, -0.4459, 0.4195), (4.298, 0.4459, -0.4195), (4.298, 0.4459, 0.4195)], [], [(0, 1, 3, 2), (2, 3, 7, 6), (6, 7, 5, 4), (4, 5, 1, 0), (2, 6, 4, 0), (7, 3, 1, 5)])
me_cube_047.materials.append(mat_wood)
me_cube_047.use_remesh_preserve_volume = False
me_cube_047.use_remesh_preserve_attributes = False
me_cube_047.use_mirror_vertex_groups = False
me_cube_047.update()
me_cube_046 = bpy.data.meshes.new('Cube.046')
me_cube_046.from_pydata([(-4.298, -0.4459, -0.4195), (-4.298, -0.4459, 0.4195), (-4.298, 0.4459, -0.4195), (-4.298, 0.4459, 0.4195), (4.298, -0.4459, -0.4195), (4.298, -0.4459, 0.4195), (4.298, 0.4459, -0.4195), (4.298, 0.4459, 0.4195)], [], [(0, 1, 3, 2), (2, 3, 7, 6), (6, 7, 5, 4), (4, 5, 1, 0), (2, 6, 4, 0), (7, 3, 1, 5)])
me_cube_046.materials.append(mat_wood)
me_cube_046.use_remesh_preserve_volume = False
me_cube_046.use_remesh_preserve_attributes = False
me_cube_046.use_mirror_vertex_groups = False
me_cube_046.update()
me_cube_014 = bpy.data.meshes.new('Cube.014')
me_cube_014.from_pydata([(0.8677, -0.669, 1.028), (0.9817, -0.5979, 1.181), (0.8721, -0.6729, 1.022), (0.9689, -0.5991, 1.192), (0.6385, -1.056, 0.7448), (0.4601, 1.655, 0.6185), (-1.261, -0.3693, 0.8537), (-0.8774, 0.459, 1.243), (-0.9096, 0.6953, 0.8611), (1.196, -0.8282, 0.3179), (-0.9853, -1.537, -0.1521), (-0.8376, -1.486, -0.4202), (0.06118, -0.03405, -1.546), (0.5518, -0.5479, -1.233), (0.8495, -1.033, 0.3226), (0.9863, -0.9571, 0.3511), (1.221, -0.8028, 0.1989), (1.31, -0.4968, -0.6083), (-0.1607, -1.397, -0.5274), (0.1441, -1.133, -0.7682), (1.185, -0.5073, -0.6983), (0.7126, 1.736, -0.2853), (0.0254, 0.6291, -1.441), (-0.06949, 1.115, -1.269), (0.8844, 0.3364, -0.7931), (-1.148, 0.513, 0.2772), (-1.377, -0.4923, 0.6847), (-1.036, -1.415, -0.1388), (-1.048, 0.5576, -0.001115), (0.8484, -0.6512, 1.055), (-0.4155, 0.5033, 1.357), (0.9665, -0.5937, 1.197), (0.08409, 0.582, 1.189), (0.1213, -0.2671, 1.329)], [], [(25, 26, 6, 7, 8), (15, 9, 2, 1, 3, 4, 14), (0, 1, 2), (23, 21, 24, 22), (30, 33, 31, 29, 32), (30, 7, 6, 33), (20, 19, 13), (25, 28, 27, 26), (15, 16, 9), (11, 12, 13, 19, 18), (17, 16, 15, 14, 18, 19, 20), (11, 18, 14, 4, 10), (28, 23, 22, 12, 11, 10, 27), (20, 13, 12, 22, 24, 17), (23, 28, 25, 8, 5, 21), (4, 3, 31, 33, 6, 26, 27, 10), (5, 8, 7, 30, 32), (0, 29, 31, 3, 1), (17, 24, 21, 5, 32, 29, 0, 2, 9, 16)])
me_cube_014.materials.append(mat_boulder)
me_cube_014.use_remesh_preserve_volume = False
me_cube_014.use_remesh_preserve_attributes = False
me_cube_014.use_mirror_vertex_groups = False
me_cube_014.update()
me_cube_015 = bpy.data.meshes.new('Cube.015')
me_cube_015.from_pydata([(0.7099, -0.4965, 1.36), (-0.8822, 0.725, 0.7196), (0.649, 1.614, 0.5554), (0.6545, 1.261, 0.7812), (0.7997, -0.1495, 1.261), (-0.8091, -0.6531, 1.178), (-1.094, -0.23, 0.9967), (1.18, -0.9472, 0.1947), (1.308, -0.7883, -0.04192), (-0.9257, -1.251, -0.2692), (-0.8465, 0.9794, 0.5671), (0.8568, 1.495, -0.07597), (0.04701, 0.9226, -0.7652), (-1.109, 0.6601, -0.06219), (-1.487, -0.2958, -0.4079), (-1.085, -1.13, -0.5756), (-0.9328, -0.7496, -1.217), (-1.486, -0.2629, -0.4387), (1.343, -0.6742, -0.24), (1.303, 0.3369, -0.805), (0.07555, -0.1286, -1.547), (-0.09485, -0.3435, -1.571)], [], [(20, 19, 18, 21), (12, 13, 10, 2, 11), (9, 7, 0, 5), (8, 4, 0, 7), (6, 5, 0, 4, 3, 1), (15, 14, 17, 16), (3, 2, 10, 1), (14, 15, 9, 5, 6), (10, 13, 17, 14, 6, 1), (16, 17, 13, 12, 20, 21), (12, 11, 19, 20), (4, 8, 18, 19, 11, 2, 3), (15, 16, 21, 18, 8, 7, 9)])
me_cube_015.materials.append(mat_boulder)
me_cube_015.use_remesh_preserve_volume = False
me_cube_015.use_remesh_preserve_attributes = False
me_cube_015.use_mirror_vertex_groups = False
me_cube_015.update()
me_cube_016 = bpy.data.meshes.new('Cube.016')
me_cube_016.from_pydata([(1.073, 1.035, -0.8276), (-1.735, -0.239, 0.008011), (-1.717, -0.2958, -0.05891), (-1.738, -0.2267, 0.02389), (0.9198, 0.1976, 1.545), (1.059, 1.06, -0.8167), (1.081, 1.04, -0.8117), (-1.276, 0.09081, 1.041), (0.3116, -0.7435, 1.577), (-0.1062, 1.211, 1.127), (0.9062, 0.2056, 1.553), (0.9202, 0.1303, 1.549), (0.3391, -0.795, 1.53), (0.3359, -0.7802, 1.549), (0.9729, 0.1699, 1.508), (0.3553, -0.7148, 1.583), (0.891, 0.1042, 1.568), (1.091, 0.9966, -0.8411), (1.051, 1.018, -0.8672), (-1.688, -0.3654, -0.1329), (0.1128, -1.503, 0.1815), (0.7906, -1.162, -0.7076), (0.2742, -1.533, -0.3383), (1.148, 0.9755, -0.7885), (1.126, 0.9742, -0.8178), (0.08329, 1.544, -0.05456), (1.035, 1.081, -0.8211), (1.02, 1.032, -0.8867), (-1.732, -0.2389, -0.05686), (-1.731, -0.242, -0.05972), (-1.736, -0.2165, -0.04106), (-1.679, -0.3624, -0.2004), (-0.9985, 0.6364, -1.146), (-0.7475, -0.803, -1.164), (-0.3178, -0.5302, -1.432), (-0.2847, 0.4161, -1.547), (-0.9874, 0.6172, -1.174), (-1.354, -0.474, -0.857), (1.314, 0.1223, 0.9456), (1.226, -0.2058, 0.7609), (1.048, -0.8718, -0.601), (1.289, 0.02244, -0.5895), (1.438, 0.5748, -0.3936)], [], [(14, 4, 11), (16, 10, 9, 7, 8, 15), (34, 33, 37, 36, 35), (18, 0, 17), (5, 6, 0), (33, 34, 21, 22), (41, 42, 38, 39, 40), (31, 19, 2, 29), (28, 1, 3, 30), (38, 14, 11, 16, 15, 13, 12, 39), (13, 15, 8), (19, 20, 12, 13, 8, 7, 3, 1, 2), (10, 16, 11, 4), (27, 26, 5, 0, 18), (0, 6, 23, 24, 17), (42, 41, 24, 23), (42, 23, 6, 5, 26, 25, 9, 10, 4, 14, 38), (32, 30, 3, 7, 9, 25), (35, 36, 32, 25, 26, 27), (33, 22, 20, 19, 31, 37), (2, 1, 28, 29), (36, 37, 31, 29, 28, 30, 32), (21, 34, 35, 27, 18, 17, 24, 41, 40), (20, 22, 21, 40, 39, 12)])
me_cube_016.materials.append(mat_boulder)
me_cube_016.use_remesh_preserve_volume = False
me_cube_016.use_remesh_preserve_attributes = False
me_cube_016.use_mirror_vertex_groups = False
me_cube_016.update()
me_cube_017 = bpy.data.meshes.new('Cube.017')
me_cube_017.from_pydata([(-0.274, -0.8103, -0.0601), (-0.274, -1.026, 0.275), (-0.274, 0.7031, -0.0601), (-0.274, 0.9744, 0.275), (0.2767, -0.8103, -0.0601), (0.2767, -1.026, 0.275), (0.2767, 0.7031, -0.0601), (0.2767, 0.9744, 0.275), (-0.274, 0.7031, -0.0601), (0.2767, 0.7031, -0.0601), (-0.1914, -1.939, -0.5257), (-0.08369, -2.195, -0.5313), (0.08635, -2.195, -0.5313), (0.1941, -1.939, -0.5257), (-0.1169, 2.14, -0.5013), (-0.1912, 1.683, -0.4636), (0.1939, 1.683, -0.4636), (0.1196, 2.14, -0.5013)], [], [(0, 1, 3, 2), (6, 2, 15, 16), (6, 7, 5, 4), (5, 1, 11, 12), (2, 6, 4, 0), (7, 3, 1, 5), (6, 2, 8, 9), (13, 12, 11, 10), (4, 5, 12, 13), (1, 0, 10, 11), (0, 4, 13, 10), (15, 14, 17, 16), (3, 7, 17, 14), (2, 3, 14, 15), (7, 6, 16, 17)])
me_cube_017.materials.append(mat_metal)
me_cube_017.use_remesh_preserve_volume = False
me_cube_017.use_remesh_preserve_attributes = False
me_cube_017.use_mirror_vertex_groups = False
me_cube_017.update()
me_cylinder = bpy.data.meshes.new('Cylinder')
me_cylinder.from_pydata([(0.05075, 1.0, -9.568), (-0.05075, 1.0, 9.568), (1.002, 0.309, -9.568), (0.9003, 0.309, 9.568), (0.6385, -0.809, -9.568), (0.537, -0.809, 9.568), (-0.537, -0.809, -9.568), (-0.6385, -0.809, 9.568), (-0.9003, 0.309, -9.568), (-1.002, 0.309, 9.568)], [], [(0, 1, 3, 2), (2, 3, 5, 4), (4, 5, 7, 6), (3, 1, 9, 7, 5), (6, 7, 9, 8), (8, 9, 1, 0), (0, 2, 4, 6, 8)])
me_cylinder.materials.append(mat_darkwood)
me_cylinder.use_remesh_preserve_volume = False
me_cylinder.use_remesh_preserve_attributes = False
me_cylinder.use_mirror_vertex_groups = False
me_cylinder.update()
me_cube_061 = bpy.data.meshes.new('Cube.061')
me_cube_061.from_pydata([(-2.9, -0.9727, -0.9886), (0.2648, -0.9727, 1.011), (-2.9, 1.027, -0.9886), (0.2648, 1.027, 1.011), (2.265, -2.072, -0.9886), (2.265, -0.9727, 1.366), (2.265, 2.073, -0.9886), (2.265, 1.027, 1.366), (0.281, 2.073, -0.9886), (0.281, 1.027, 1.011), (0.281, -2.072, -0.9886), (0.281, -0.9727, 1.011), (2.265, -1.29, -0.9886), (2.265, 1.334, -0.9886), (2.265, -0.7108, 0.9744), (2.265, 0.7808, 0.9744), (0.8987, 1.334, -0.9886), (0.8987, 1.988, -0.9886), (0.8987, -0.8369, 1.043), (0.8987, 0.9422, 1.043), (0.8987, -1.936, -0.9886), (0.8987, -1.29, -0.9886), (0.8987, 0.7808, 0.9744), (0.8987, -0.7108, 0.9744), (2.265, -1.29, -0.9886), (0.8987, -1.29, -0.9886), (0.8987, 1.334, -0.9886), (2.265, 1.334, -0.9886), (2.265, -1.29, -0.9886), (0.8987, -1.29, -0.9886)], [], [(10, 4, 5, 11, 1), (10, 1, 0), (3, 2, 0, 1), (5, 4, 20, 18), (8, 2, 3, 9), (9, 7, 6, 8), (1, 11, 5, 7, 9, 3), (17, 19, 18, 20, 21, 23, 22, 16), (6, 7, 19, 17), (13, 6, 17, 16), (15, 22, 16, 13), (4, 12, 21, 20), (12, 21, 23, 14), (7, 5, 18, 19), (14, 15, 22, 23), (13, 6, 7, 5, 4, 12, 14, 15), (12, 21, 25, 24), (16, 25, 23, 22), (16, 13, 27, 26), (29, 26, 27, 28), (13, 24, 28, 27), (25, 16, 26, 29), (24, 25, 29, 28)])
me_cube_061.polygons.foreach_set('material_index', [0, 0, 0, 0, 0, 0, 0, 0, 0, 0, 0, 0, 0, 0, 0, 0, 0, 1, 0, 0, 0, 1, 0])
me_cube_061.materials.append(mat_boulder_001)
me_cube_061.materials.append(mat_black_001)
me_cube_061.materials.append(mat_dirt_001)
me_cube_061.use_remesh_preserve_volume = False
me_cube_061.use_remesh_preserve_attributes = False
me_cube_061.use_mirror_vertex_groups = False
me_cube_061.update()
me_cube_060 = bpy.data.meshes.new('Cube.060')
me_cube_060.from_pydata([(-1.0, -1.0, -8.361), (-1.0, -1.0, 8.361), (-1.0, 1.0, -8.361), (-1.0, 1.0, 8.361), (1.0, -1.0, -8.361), (1.0, -1.0, 8.361), (1.0, 1.0, -8.361), (1.0, 1.0, 8.361)], [], [(0, 1, 3, 2), (2, 3, 7, 6), (6, 7, 5, 4), (4, 5, 1, 0), (2, 6, 4, 0), (7, 3, 1, 5)])
me_cube_060.materials.append(mat_wood_002)
me_cube_060.use_remesh_preserve_volume = False
me_cube_060.use_remesh_preserve_attributes = False
me_cube_060.use_mirror_vertex_groups = False
me_cube_060.update()
me_cube_059 = bpy.data.meshes.new('Cube.059')
me_cube_059.from_pydata([(-1.0, -1.0, -8.524), (-1.0, -1.0, 8.524), (-1.0, 1.0, -8.524), (-1.0, 1.0, 8.524), (1.0, -1.0, -8.524), (1.0, -1.0, 8.524), (1.0, 1.0, -8.524), (1.0, 1.0, 8.524)], [], [(0, 1, 3, 2), (2, 3, 7, 6), (6, 7, 5, 4), (4, 5, 1, 0), (2, 6, 4, 0), (7, 3, 1, 5)])
me_cube_059.materials.append(mat_wood_002)
me_cube_059.use_remesh_preserve_volume = False
me_cube_059.use_remesh_preserve_attributes = False
me_cube_059.use_mirror_vertex_groups = False
me_cube_059.update()
me_cube_058 = bpy.data.meshes.new('Cube.058')
me_cube_058.from_pydata([(-1.0, -1.0, -9.261), (-1.0, -1.0, 9.261), (-1.0, 1.0, -9.261), (-1.0, 1.0, 9.261), (1.0, -1.0, -9.261), (1.0, -1.0, 9.261), (1.0, 1.0, -9.261), (1.0, 1.0, 9.261)], [], [(0, 1, 3, 2), (2, 3, 7, 6), (6, 7, 5, 4), (4, 5, 1, 0), (2, 6, 4, 0), (7, 3, 1, 5)])
me_cube_058.materials.append(mat_wood_002)
me_cube_058.use_remesh_preserve_volume = False
me_cube_058.use_remesh_preserve_attributes = False
me_cube_058.use_mirror_vertex_groups = False
me_cube_058.update()
me_cube_032 = bpy.data.meshes.new('Cube.032')
me_cube_032.from_pydata([(-0.6871, -1.176, -4.601), (-0.6871, -0.8237, 4.601), (-0.6871, 0.8237, -4.601), (-0.6871, 1.176, 4.601), (0.6871, -1.176, -4.601), (0.6871, -0.8237, 4.601), (0.6871, 0.8237, -4.601), (0.6871, 1.176, 4.601)], [], [(0, 1, 3, 2), (2, 3, 7, 6), (6, 7, 5, 4), (4, 5, 1, 0), (2, 6, 4, 0), (7, 3, 1, 5)])
me_cube_032.materials.append(mat_wood_002)
me_cube_032.use_remesh_preserve_volume = False
me_cube_032.use_remesh_preserve_attributes = False
me_cube_032.use_mirror_vertex_groups = False
me_cube_032.update()
me_cube_030 = bpy.data.meshes.new('Cube.030')
me_cube_030.from_pydata([(-0.6871, -1.176, -4.601), (-0.6871, -0.8237, 4.601), (-0.6871, 0.8237, -4.601), (-0.6871, 1.176, 4.601), (0.6871, -1.176, -4.601), (0.6871, -0.8237, 4.601), (0.6871, 0.8237, -4.601), (0.6871, 1.176, 4.601)], [], [(0, 1, 3, 2), (2, 3, 7, 6), (6, 7, 5, 4), (4, 5, 1, 0), (2, 6, 4, 0), (7, 3, 1, 5)])
me_cube_030.materials.append(mat_wood_002)
me_cube_030.use_remesh_preserve_volume = False
me_cube_030.use_remesh_preserve_attributes = False
me_cube_030.use_mirror_vertex_groups = False
me_cube_030.update()
me_cube_021 = bpy.data.meshes.new('Cube.021')
me_cube_021.from_pydata([(-0.8029, -0.8029, -1.696), (-1.453, -1.453, -0.3759), (-0.8029, 0.8029, -1.696), (-1.453, 1.453, -0.3759), (0.8029, -0.8029, -1.696), (1.453, -1.453, -0.3759), (0.8029, 0.8029, -1.696), (1.453, 1.453, -0.3759), (-0.4703, -0.4703, 2.377), (-0.4703, 0.4703, 2.377), (0.4703, 0.4703, 2.377), (0.4703, -0.4703, 2.377)], [], [(0, 1, 3, 2), (2, 3, 7, 6), (6, 7, 5, 4), (4, 5, 1, 0), (2, 6, 4, 0), (5, 7, 10, 11), (10, 9, 8, 11), (3, 1, 8, 9), (1, 5, 11, 8), (7, 3, 9, 10)])
me_cube_021.materials.append(mat_fire_001)
me_cube_021.use_remesh_preserve_volume = False
me_cube_021.use_remesh_preserve_attributes = False
me_cube_021.use_mirror_vertex_groups = False
me_cube_021.update()
me_cube_013 = bpy.data.meshes.new('Cube.013')
me_cube_013.from_pydata([(-0.3073, -0.3073, -5.511), (-1.0, -1.0, 2.82), (-0.3073, 0.3073, -5.511), (-1.0, 1.0, 2.82), (0.3073, -0.3073, -5.511), (1.0, -1.0, 2.82), (0.3073, 0.3073, -5.511), (1.0, 1.0, 2.82)], [], [(0, 1, 3, 2), (2, 3, 7, 6), (6, 7, 5, 4), (4, 5, 1, 0), (2, 6, 4, 0), (7, 3, 1, 5)])
me_cube_013.materials.append(mat_wood_001)
me_cube_013.use_remesh_preserve_volume = False
me_cube_013.use_remesh_preserve_attributes = False
me_cube_013.use_mirror_vertex_groups = False
me_cube_013.update()
me_cube_012 = bpy.data.meshes.new('Cube.012')
me_cube_012.from_pydata([(-0.8029, -0.8029, -1.696), (-1.453, -1.453, -0.3759), (-0.8029, 0.8029, -1.696), (-1.453, 1.453, -0.3759), (0.8029, -0.8029, -1.696), (1.453, -1.453, -0.3759), (0.8029, 0.8029, -1.696), (1.453, 1.453, -0.3759), (-0.4703, -0.4703, 2.377), (-0.4703, 0.4703, 2.377), (0.4703, 0.4703, 2.377), (0.4703, -0.4703, 2.377)], [], [(0, 1, 3, 2), (2, 3, 7, 6), (6, 7, 5, 4), (4, 5, 1, 0), (2, 6, 4, 0), (5, 7, 10, 11), (10, 9, 8, 11), (3, 1, 8, 9), (1, 5, 11, 8), (7, 3, 9, 10)])
me_cube_012.materials.append(mat_fire_001)
me_cube_012.use_remesh_preserve_volume = False
me_cube_012.use_remesh_preserve_attributes = False
me_cube_012.use_mirror_vertex_groups = False
me_cube_012.update()
me_cube_007 = bpy.data.meshes.new('Cube.007')
me_cube_007.from_pydata([(-0.6871, 1.982, -8.37), (-0.6871, -3.982, 8.37), (-0.6871, 3.982, -8.37), (-0.6871, -1.982, 8.37), (0.6871, 1.982, -8.37), (0.6871, -3.982, 8.37), (0.6871, 3.982, -8.37), (0.6871, -1.982, 8.37)], [], [(0, 1, 3, 2), (2, 3, 7, 6), (6, 7, 5, 4), (4, 5, 1, 0), (2, 6, 4, 0), (7, 3, 1, 5)])
me_cube_007.materials.append(mat_wood_002)
me_cube_007.use_remesh_preserve_volume = False
me_cube_007.use_remesh_preserve_attributes = False
me_cube_007.use_mirror_vertex_groups = False
me_cube_007.update()
me_cube_004 = bpy.data.meshes.new('Cube.004')
me_cube_004.from_pydata([(-0.6871, -4.016, -8.342), (-0.6871, 2.016, 8.342), (-0.6871, -2.016, -8.342), (-0.6871, 4.016, 8.342), (0.6871, -4.016, -8.342), (0.6871, 2.016, 8.342), (0.6871, -2.016, -8.342), (0.6871, 4.016, 8.342)], [], [(0, 1, 3, 2), (2, 3, 7, 6), (6, 7, 5, 4), (4, 5, 1, 0), (2, 6, 4, 0), (7, 3, 1, 5)])
me_cube_004.materials.append(mat_wood_002)
me_cube_004.use_remesh_preserve_volume = False
me_cube_004.use_remesh_preserve_attributes = False
me_cube_004.use_mirror_vertex_groups = False
me_cube_004.update()

# ---- objects
ob_cube_048 = bpy.data.objects.new('Cube.048', me_cube_130)
ob_cube_047 = bpy.data.objects.new('Cube.047', me_cube_129)
ob_cube_046 = bpy.data.objects.new('Cube.046', me_cube_128)
ob_cube_045 = bpy.data.objects.new('Cube.045', me_cube_127)
ob_cube_044 = bpy.data.objects.new('Cube.044', me_cube_126)
ob_cube_042 = bpy.data.objects.new('Cube.042', me_cube_125)
ob_cube_032 = bpy.data.objects.new('Cube.032', me_cube_124)
ob_cube_031 = bpy.data.objects.new('Cube.031', me_cube_123)
ob_cube_030 = bpy.data.objects.new('Cube.030', me_cube_122)
ob_cube_029 = bpy.data.objects.new('Cube.029', me_cube_121)
ob_cube_028 = bpy.data.objects.new('Cube.028', me_cube_120)
ob_cube_027 = bpy.data.objects.new('Cube.027', me_cube_119)
ob_cube_026 = bpy.data.objects.new('Cube.026', me_cube_118)
ob_cube_025 = bpy.data.objects.new('Cube.025', me_cube_116)
ob_cube_024 = bpy.data.objects.new('Cube.024', me_cube_115)
ob_cube_021 = bpy.data.objects.new('Cube.021', me_cube_114)
ob_cube_020 = bpy.data.objects.new('Cube.020', me_cube_113)
ob_cube_019 = bpy.data.objects.new('Cube.019', me_cube_112)
ob_cube_018 = bpy.data.objects.new('Cube.018', me_cube_111)
ob_cube_012 = bpy.data.objects.new('Cube.012', me_cube_110)
ob_cube_011 = bpy.data.objects.new('Cube.011', me_cube_109)
ob_cube_010 = bpy.data.objects.new('Cube.010', me_cube_108)
ob_cube_009 = bpy.data.objects.new('Cube.009', me_cube_107)
ob_cube_008 = bpy.data.objects.new('Cube.008', me_cube_106)
ob_cube_007 = bpy.data.objects.new('Cube.007', me_cube_105)
ob_cube_006 = bpy.data.objects.new('Cube.006', me_cube_104)
ob_cube_005 = bpy.data.objects.new('Cube.005', me_cube_103)
ob_cube_004 = bpy.data.objects.new('Cube.004', me_cube_102)
ob_cube_003 = bpy.data.objects.new('Cube.003', me_cube_101)
ob_cube_002 = bpy.data.objects.new('Cube.002', me_cube_100)
ob_cube_001 = bpy.data.objects.new('Cube.001', me_cube_099)
ob_cube_023 = bpy.data.objects.new('Cube.023', me_cube_098)
ob_cube_022 = bpy.data.objects.new('Cube.022', me_cube_063)
ob_cube_080 = bpy.data.objects.new('Cube.080', me_cube_005)
ob_cube_079 = bpy.data.objects.new('Cube.079', me_cube_003)
ob_cube_078 = bpy.data.objects.new('Cube.078', me_cube_097)
ob_cube_077 = bpy.data.objects.new('Cube.077', me_cube_096)
ob_cube_074 = bpy.data.objects.new('Cube.074', me_cube_093)
ob_cube_073 = bpy.data.objects.new('Cube.073', me_cube_092)
ob_cube_072 = bpy.data.objects.new('Cube.072', me_cube_091)
ob_cube_071 = bpy.data.objects.new('Cube.071', me_cube_090)
ob_cube_070 = bpy.data.objects.new('Cube.070', me_cube_089)
ob_cube_069 = bpy.data.objects.new('Cube.069', me_cube_088)
ob_cube_068 = bpy.data.objects.new('Cube.068', me_cube_087)
ob_cube_067 = bpy.data.objects.new('Cube.067', me_cube_086)
ob_cube_066 = bpy.data.objects.new('Cube.066', me_cube_084)
ob_cube_043 = bpy.data.objects.new('Cube.043', me_cube_057)
ob_cylinder_005 = bpy.data.objects.new('Cylinder.005', me_cylinder_006)
ob_cube_041 = bpy.data.objects.new('Cube.041', me_cube_055)
ob_cube_040 = bpy.data.objects.new('Cube.040', me_cube_054)
ob_cylinder_004 = bpy.data.objects.new('Cylinder.004', me_cylinder_005)
ob_cube_039 = bpy.data.objects.new('Cube.039', me_cube_053)
ob_cylinder_003 = bpy.data.objects.new('Cylinder.003', me_cylinder_004)
ob_cylinder_002 = bpy.data.objects.new('Cylinder.002', me_cylinder_003)
ob_cube_038 = bpy.data.objects.new('Cube.038', me_cube_052)
ob_cylinder_001 = bpy.data.objects.new('Cylinder.001', me_cylinder_002)
ob_cube_037 = bpy.data.objects.new('Cube.037', me_cube_051)
ob_cube_036 = bpy.data.objects.new('Cube.036', me_cube_050)
ob_cube_035 = bpy.data.objects.new('Cube.035', me_cube_049)
ob_cube_034 = bpy.data.objects.new('Cube.034', me_cube_048)
ob_cube_033 = bpy.data.objects.new('Cube.033', me_cube_047)
ob_cube_017 = bpy.data.objects.new('Cube.017', me_cube_046)
ob_cube_013 = bpy.data.objects.new('Cube.013', me_cube_014)
ob_cube_014 = bpy.data.objects.new('Cube.014', me_cube_015)
ob_cube_015 = bpy.data.objects.new('Cube.015', me_cube_016)
ob_cube_016 = bpy.data.objects.new('Cube.016', me_cube_017)
ob_cylinder = bpy.data.objects.new('Cylinder', me_cylinder)
ob_cube = bpy.data.objects.new('Cube', me_cube_061)
ob_cube_089 = bpy.data.objects.new('Cube.089', me_cube_060)
ob_cube_088 = bpy.data.objects.new('Cube.088', me_cube_059)
ob_cube_087 = bpy.data.objects.new('Cube.087', me_cube_058)
ob_cube_086 = bpy.data.objects.new('Cube.086', me_cube_032)
ob_cube_085 = bpy.data.objects.new('Cube.085', me_cube_030)
ob_cube_084 = bpy.data.objects.new('Cube.084', me_cube_021)
ob_cube_083 = bpy.data.objects.new('Cube.083', me_cube_013)
ob_cube_082 = bpy.data.objects.new('Cube.082', me_cube_012)
ob_cube_081 = bpy.data.objects.new('Cube.081', me_cube_007)
ob_cube_000 = bpy.data.objects.new('Cube.000', me_cube_004)

# ---- transforms, parenting, visibility, modifiers, constraints
ob_cube_048.location = (2.506, 3.095, 4.401)
ob_cube_048.rotation_euler = (0.0, 0.4698, -4.902)
ob_cube_048.scale = (0.4516, 0.4516, 0.4516)
ob_cube_048.lineart.crease_threshold = 0.0
ob_cube_047.location = (3.905, 2.148, 4.44)
ob_cube_047.rotation_euler = (0.0, 0.4698, -2.761)
ob_cube_047.scale = (0.4456, 0.4456, 0.4456)
ob_cube_047.lineart.crease_threshold = 0.0
ob_cube_046.location = (2.847, 1.999, 4.433)
ob_cube_046.rotation_euler = (0.0, 0.4698, -5.628)
ob_cube_046.scale = (0.354, 0.354, 0.354)
ob_cube_046.lineart.crease_threshold = 0.0
ob_cube_045.location = (3.727, 3.304, 4.522)
ob_cube_045.rotation_euler = (0.0, 0.4698, -3.253)
ob_cube_045.scale = (0.354, 0.354, 0.354)
ob_cube_045.lineart.crease_threshold = 0.0
ob_cube_044.location = (2.944, 3.749, 4.491)
ob_cube_044.rotation_euler = (0.0, 0.4698, -0.3869)
ob_cube_044.scale = (0.4456, 0.4456, 0.4456)
ob_cube_044.lineart.crease_threshold = 0.0
ob_cube_042.location = (3.218, 2.735, 3.873)
ob_cube_042.rotation_euler = (0.0, -0.0, -0.3869)
ob_cube_042.scale = (1.254, 1.254, 1.254)
ob_cube_042.lineart.crease_threshold = 0.0
ob_cube_032.location = (3.316, 2.661, 5.07)
ob_cube_032.rotation_euler = (0.0, -0.0, -0.3869)
ob_cube_032.scale = (0.1111, 0.1111, 0.5499)
ob_cube_032.lineart.crease_threshold = 0.0
ob_cube_031.location = (-2.064, 4.853, 2.82)
ob_cube_031.rotation_euler = (0.0, -0.0, -0.3869)
ob_cube_031.scale = (0.1008, 0.1008, 0.6937)
ob_cube_031.lineart.crease_threshold = 0.0
ob_cube_030.location = (0.6247, 3.751, 5.493)
ob_cube_030.rotation_euler = (0.0, -0.2628, -0.3869)
ob_cube_030.scale = (2.162, 0.2024, 0.2024)
ob_cube_030.lineart.crease_threshold = 0.0
ob_cube_029.location = (-0.2904, 4.106, 3.054)
ob_cube_029.rotation_euler = (0.0, -0.0, -0.3869)
ob_cube_029.scale = (0.249, 0.249, 2.81)
ob_cube_029.lineart.crease_threshold = 0.0
ob_cube_028.location = (-0.5508, 3.426, 1.403)
ob_cube_028.rotation_euler = (0.5121, -3.888e-08, 2.755)
ob_cube_028.scale = (0.277, 0.277, 0.277)
ob_cube_028.lineart.crease_threshold = 0.0
ob_cube_027.location = (-0.9516, 4.429, 1.396)
ob_cube_027.rotation_euler = (0.5267, 1.01e-08, 1.184)
ob_cube_027.scale = (0.277, 0.277, 0.277)
ob_cube_027.lineart.crease_threshold = 0.0
ob_cube_026.location = (0.4152, 3.851, 1.39)
ob_cube_026.rotation_euler = (0.5395, -1.106e-08, -1.958)
ob_cube_026.scale = (0.277, 0.277, 0.277)
ob_cube_026.lineart.crease_threshold = 0.0
ob_cube_025.location = (0.013, 4.766, 1.399)
ob_cube_025.rotation_euler = (0.567, -0.0, -0.3869)
ob_cube_025.scale = (0.277, 0.277, 0.277)
ob_cube_025.lineart.crease_threshold = 0.0
ob_cube_024.location = (-0.2647, 4.131, 0.114)
ob_cube_024.rotation_euler = (0.0, -0.0, 0.3985)
ob_cube_024.scale = (1.313, 1.313, 1.313)
ob_cube_024.lineart.crease_threshold = 0.0
ob_cube_021.location = (3.898, -1.24, 2.731)
ob_cube_021.rotation_euler = (0.4316, -0.0, 1.347)
ob_cube_021.scale = (0.08941, 0.08941, 0.08941)
ob_cube_021.lineart.crease_threshold = 0.0
ob_cube_020.location = (3.672, 1.282, 2.196)
ob_cube_020.rotation_euler = (-0.3708, 0.0, 4.618)
ob_cube_020.scale = (0.1189, 0.1189, 0.1189)
ob_cube_020.lineart.crease_threshold = 0.0
ob_cube_019.location = (3.897, 1.266, 2.731)
ob_cube_019.rotation_euler = (0.4316, -0.0, 1.347)
ob_cube_019.scale = (0.08941, 0.08941, 0.08941)
ob_cube_019.lineart.crease_threshold = 0.0
ob_cube_018.location = (3.706, -1.223, 2.196)
ob_cube_018.rotation_euler = (-0.3708, 0.0, 4.618)
ob_cube_018.scale = (0.1189, 0.1189, 0.1189)
ob_cube_018.lineart.crease_threshold = 0.0
ob_cube_012.location = (2.386, -1.215, 1.37)
ob_cube_012.rotation_euler = (4.712, -0.0, -1.571)
ob_cube_012.scale = (0.1889, 0.1889, 0.1889)
ob_cube_012.lineart.crease_threshold = 0.0
ob_cube_011.location = (2.32, 1.26, 1.37)
ob_cube_011.rotation_euler = (4.712, -0.0, -1.571)
ob_cube_011.scale = (0.1889, 0.1889, 0.1889)
ob_cube_011.lineart.crease_threshold = 0.0
ob_cube_010.location = (3.482, -1.977, 1.515)
ob_cube_010.rotation_euler = (0.7854, -0.0, 3.142)
ob_cube_010.scale = (0.1889, 0.1889, 0.1889)
ob_cube_010.lineart.crease_threshold = 0.0
ob_cube_009.location = (3.482, 2.035, 1.505)
ob_cube_009.rotation_euler = (5.498, -0.0, 3.142)
ob_cube_009.scale = (0.1889, 0.1889, 0.1889)
ob_cube_009.lineart.crease_threshold = 0.0
ob_cube_008.location = (3.479, 0.6725, 2.679)
ob_cube_008.rotation_euler = (5.498, -0.0, 3.142)
ob_cube_008.scale = (0.1889, 0.1889, 0.1889)
ob_cube_008.lineart.crease_threshold = 0.0
ob_cube_007.location = (3.482, -0.6188, 2.679)
ob_cube_007.rotation_euler = (5.498, -0.0, 0.0)
ob_cube_007.scale = (0.1889, 0.1889, 0.1889)
ob_cube_007.lineart.crease_threshold = 0.0
ob_cube_006.location = (2.487, 1.263, 3.223)
ob_cube_006.rotation_euler = (4.712, -0.0, -1.571)
ob_cube_006.scale = (0.1889, 0.1889, 0.1889)
ob_cube_006.lineart.crease_threshold = 0.0
ob_cube_005.location = (2.498, -1.215, 3.223)
ob_cube_005.rotation_euler = (4.712, -0.0, -1.571)
ob_cube_005.scale = (0.1889, 0.1889, 0.1889)
ob_cube_005.lineart.crease_threshold = 0.0
ob_cube_004.location = (3.439, 0.01932, 3.223)
ob_cube_004.rotation_euler = (4.712, 0.0, 0.0)
ob_cube_004.scale = (0.1889, 0.1889, 0.1889)
ob_cube_004.lineart.crease_threshold = 0.0
ob_cube_003.location = (3.434, 1.261, 1.554)
ob_cube_003.scale = (0.1889, 0.1889, 0.1889)
ob_cube_003.lineart.crease_threshold = 0.0
ob_cube_002.location = (3.439, -1.215, 1.589)
ob_cube_002.scale = (0.1889, 0.1889, 0.1889)
ob_cube_002.lineart.crease_threshold = 0.0
ob_cube_001.location = (1.681, -1.223, 2.196)
ob_cube_001.rotation_euler = (-0.3708, 0.0, 4.618)
ob_cube_001.scale = (0.1189, 0.1189, 0.1189)
ob_cube_001.lineart.crease_threshold = 0.0
ob_cube_023.location = (3.019, -1.571, -0.01599)
ob_cube_023.scale = (0.1927, 0.1252, 0.1927)
ob_cube_023.lineart.crease_threshold = 0.0
ob_cube_022.location = (1.826, -1.744, -0.01599)
ob_cube_022.scale = (0.1927, 0.1252, 0.1927)
ob_cube_022.lineart.crease_threshold = 0.0
ob_cube_080.location = (3.309, -4.171, 1.017)
ob_cube_080.scale = (0.6232, 0.6232, 0.6232)
ob_cube_080.lineart.crease_threshold = 0.0
ob_cube_079.location = (-0.4048, -4.12, 0.596)
ob_cube_079.scale = (0.4049, 0.4049, 0.4049)
ob_cube_079.lineart.crease_threshold = 0.0
ob_cube_078.location = (4.811, -0.02086, 0.004608)
ob_cube_078.rotation_euler = (0.0, 0.0, 5.498)
ob_cube_078.scale = (0.4239, 0.6726, 0.145)
ob_cube_078.lineart.crease_threshold = 0.0
ob_cube_077.location = (4.694, -3.884, 0.004608)
ob_cube_077.rotation_euler = (0.0, 0.0, 0.7854)
ob_cube_077.scale = (0.4239, 0.6726, 0.145)
ob_cube_077.lineart.crease_threshold = 0.0
ob_cube_074.location = (4.792, -1.962, 0.004608)
ob_cube_074.rotation_euler = (0.0, 0.0, 1.571)
ob_cube_074.scale = (0.4239, 0.6726, 0.145)
ob_cube_074.lineart.crease_threshold = 0.0
ob_cube_073.location = (3.423, -4.192, 0.004608)
ob_cube_073.scale = (0.4239, 0.6726, 0.145)
ob_cube_073.lineart.crease_threshold = 0.0
ob_cube_072.location = (2.156, -4.192, 0.004608)
ob_cube_072.scale = (0.4239, 0.6726, 0.145)
ob_cube_072.lineart.crease_threshold = 0.0
ob_cube_071.location = (0.8657, -4.192, 0.004608)
ob_cube_071.scale = (0.4239, 0.6726, 0.145)
ob_cube_071.lineart.crease_threshold = 0.0
ob_cube_070.location = (3.451, 0.07336, 0.004608)
ob_cube_070.scale = (0.4239, 0.6726, 0.145)
ob_cube_070.lineart.crease_threshold = 0.0
ob_cube_069.location = (2.164, 0.062, 0.004608)
ob_cube_069.scale = (0.4239, 0.7901, 0.145)
ob_cube_069.lineart.crease_threshold = 0.0
ob_cube_068.location = (0.9386, 0.07336, 0.004608)
ob_cube_068.scale = (0.4239, 0.6726, 0.145)
ob_cube_068.lineart.crease_threshold = 0.0
ob_cube_067.location = (-0.5077, 0.07336, 0.004608)
ob_cube_067.scale = (0.4239, 0.6726, 0.145)
ob_cube_067.lineart.crease_threshold = 0.0
ob_cube_066.location = (-0.3673, 0.07336, 0.004608)
ob_cube_066.scale = (0.4239, 0.6726, 0.145)
ob_cube_066.lineart.crease_threshold = 0.0
ob_cube_043.location = (-4.391, -3.173, 0.5802)
ob_cube_043.rotation_euler = (0.0, 0.5645, -0.2204)
ob_cube_043.scale = (0.7092, 0.7092, 0.7092)
ob_cube_043.lineart.crease_threshold = 0.0
ob_cylinder_005.location = (3.672, 4.432, 1.617)
ob_cylinder_005.rotation_euler = (-0.0, 3.15, -1.834)
ob_cylinder_005.scale = (0.09061, 0.09061, 0.09061)
ob_cylinder_005.lineart.crease_threshold = 0.0
ob_cube_041.location = (3.695, 4.417, 2.462)
ob_cube_041.rotation_euler = (0.0, 6.291, -1.834)
ob_cube_041.scale = (0.3433, 0.3433, 0.3433)
ob_cube_041.lineart.crease_threshold = 0.0
ob_cube_040.location = (5.424, 3.952, 2.462)
ob_cube_040.rotation_euler = (0.0, 6.291, -1.834)
ob_cube_040.scale = (0.3433, 0.3433, 0.3433)
ob_cube_040.lineart.crease_threshold = 0.0
ob_cylinder_004.location = (5.407, 3.965, 1.617)
ob_cylinder_004.rotation_euler = (-0.0, 3.15, -1.834)
ob_cylinder_004.scale = (0.09061, 0.09061, 0.09061)
ob_cylinder_004.lineart.crease_threshold = 0.0
ob_cube_039.location = (4.569, 4.194, 0.7533)
ob_cube_039.rotation_euler = (-0.0, 3.142, -1.834)
ob_cube_039.scale = (0.3433, 0.3433, 0.3433)
ob_cube_039.lineart.crease_threshold = 0.0
ob_cylinder_003.location = (4.56, 4.192, 1.617)
ob_cylinder_003.rotation_euler = (-0.0, 3.142, -1.834)
ob_cylinder_003.scale = (0.09061, 0.09061, 0.09061)
ob_cylinder_003.lineart.crease_threshold = 0.0
ob_cylinder_002.location = (4.414, 3.69, 1.609)
ob_cylinder_002.rotation_euler = (-0.0, 3.142, -1.834)
ob_cylinder_002.scale = (0.09061, 0.09061, 0.09061)
ob_cylinder_002.lineart.crease_threshold = 0.0
ob_cube_038.location = (4.433, 3.688, 0.7533)
ob_cube_038.rotation_euler = (-0.0, 3.142, -1.834)
ob_cube_038.scale = (0.3433, 0.3433, 0.3433)
ob_cube_038.lineart.crease_threshold = 0.0
ob_cylinder_001.location = (5.29, 3.453, 1.617)
ob_cylinder_001.rotation_euler = (-0.0, 3.15, -1.834)
ob_cylinder_001.scale = (0.09061, 0.09061, 0.09061)
ob_cylinder_001.lineart.crease_threshold = 0.0
ob_cube_037.location = (5.285, 3.446, 2.461)
ob_cube_037.rotation_euler = (0.0, 6.291, -1.834)
ob_cube_037.scale = (0.3433, 0.3433, 0.3433)
ob_cube_037.lineart.crease_threshold = 0.0
ob_cube_036.location = (4.489, 4.0, 1.518)
ob_cube_036.rotation_euler = (0.0, -0.0, -0.2631)
ob_cube_036.scale = (0.3009, 0.3009, 0.3009)
ob_cube_036.lineart.crease_threshold = 0.0
ob_cube_035.location = (5.6, 3.69, 0.4427)
ob_cube_035.rotation_euler = (0.0, -0.0, 1.308)
ob_cube_035.scale = (0.3009, 0.3009, 0.3009)
ob_cube_035.lineart.crease_threshold = 0.0
ob_cube_034.location = (3.374, 4.29, 0.4427)
ob_cube_034.rotation_euler = (0.0, -0.0, 1.308)
ob_cube_034.scale = (0.3009, 0.3009, 0.3009)
ob_cube_034.lineart.crease_threshold = 0.0
ob_cube_033.location = (4.589, 4.369, 0.1913)
ob_cube_033.rotation_euler = (0.0, -0.0, -0.2631)
ob_cube_033.scale = (0.3009, 0.3009, 0.3009)
ob_cube_033.lineart.crease_threshold = 0.0
ob_cube_017.location = (4.385, 3.613, 0.1913)
ob_cube_017.rotation_euler = (0.0, -0.0, -0.2631)
ob_cube_017.scale = (0.3009, 0.3009, 0.3009)
ob_cube_017.lineart.crease_threshold = 0.0
ob_cube_013.location = (3.412, -4.165, 1.502)
ob_cube_013.rotation_euler = (7.477, -5.98, -3.77)
ob_cube_013.scale = (0.4184, 0.4184, 0.4184)
ob_cube_013.lineart.crease_threshold = 0.0
ob_cube_014.location = (-4.837, -4.641, 0.3415)
ob_cube_014.rotation_euler = (0.9662, -0.2038, -1.221)
ob_cube_014.scale = (0.5368, 0.5368, 0.5368)
ob_cube_014.lineart.crease_threshold = 0.0
ob_cube_015.location = (-3.33, -4.223, 0.5234)
ob_cube_015.rotation_euler = (0.0, 0.4698, 0.0)
ob_cube_015.scale = (0.6661, 0.6661, 0.6661)
ob_cube_015.lineart.crease_threshold = 0.0
ob_cube_016.location = (3.558, 3.911, 2.462)
ob_cube_016.rotation_euler = (0.0, 6.291, -1.834)
ob_cube_016.scale = (0.3433, 0.3433, 0.3433)
ob_cube_016.lineart.crease_threshold = 0.0
ob_cylinder.location = (3.55, 3.922, 1.617)
ob_cylinder.rotation_euler = (-0.0, 3.15, -1.834)
ob_cylinder.scale = (0.09061, 0.09061, 0.09061)
ob_cylinder.lineart.crease_threshold = 0.0
ob_cube.location = (-1.89, -0.004705, 1.324)
ob_cube.scale = (1.343, 1.343, 1.343)
ob_cube.lineart.crease_threshold = 0.0
ob_cube_089.location = (1.284, -1.215, 1.589)
ob_cube_089.scale = (0.1889, 0.1889, 0.1889)
ob_cube_089.lineart.crease_threshold = 0.0
ob_cube_088.location = (1.279, 1.261, 1.554)
ob_cube_088.scale = (0.1889, 0.1889, 0.1889)
ob_cube_088.lineart.crease_threshold = 0.0
ob_cube_087.location = (1.284, 0.01932, 3.223)
ob_cube_087.rotation_euler = (4.712, 0.0, 0.0)
ob_cube_087.scale = (0.1889, 0.1889, 0.1889)
ob_cube_087.lineart.crease_threshold = 0.0
ob_cube_086.location = (1.275, -0.6188, 2.679)
ob_cube_086.rotation_euler = (5.498, -0.0, 0.0)
ob_cube_086.scale = (0.1889, 0.1889, 0.1889)
ob_cube_086.lineart.crease_threshold = 0.0
ob_cube_085.location = (1.272, 0.6725, 2.679)
ob_cube_085.rotation_euler = (5.498, -0.0, 3.142)
ob_cube_085.scale = (0.1889, 0.1889, 0.1889)
ob_cube_085.lineart.crease_threshold = 0.0
ob_cube_084.location = (1.872, 1.266, 2.731)
ob_cube_084.rotation_euler = (0.4316, -0.0, 1.347)
ob_cube_084.scale = (0.08941, 0.08941, 0.08941)
ob_cube_084.lineart.crease_threshold = 0.0
ob_cube_083.location = (1.647, 1.282, 2.196)
ob_cube_083.rotation_euler = (-0.3708, 0.0, 4.618)
ob_cube_083.scale = (0.1189, 0.1189, 0.1189)
ob_cube_083.lineart.crease_threshold = 0.0
ob_cube_082.location = (1.873, -1.24, 2.731)
ob_cube_082.rotation_euler = (0.4316, -0.0, 1.347)
ob_cube_082.scale = (0.08941, 0.08941, 0.08941)
ob_cube_082.lineart.crease_threshold = 0.0
ob_cube_081.location = (1.274, 2.035, 1.505)
ob_cube_081.rotation_euler = (5.498, -0.0, 3.142)
ob_cube_081.scale = (0.1889, 0.1889, 0.1889)
ob_cube_081.lineart.crease_threshold = 0.0
ob_cube_000.location = (1.274, -1.977, 1.515)
ob_cube_000.rotation_euler = (0.7854, -0.0, 3.142)
ob_cube_000.scale = (0.1889, 0.1889, 0.1889)
ob_cube_000.lineart.crease_threshold = 0.0

# ---- collection membership
col_collection_1.objects.link(ob_cube_048)
col_collection_1.objects.link(ob_cube_047)
col_collection_1.objects.link(ob_cube_046)
col_collection_1.objects.link(ob_cube_045)
col_collection_1.objects.link(ob_cube_044)
col_collection_1.objects.link(ob_cube_042)
col_collection_1.objects.link(ob_cube_032)
col_collection_1.objects.link(ob_cube_031)
col_collection_1.objects.link(ob_cube_030)
col_collection_1.objects.link(ob_cube_029)
col_collection_1.objects.link(ob_cube_028)
col_collection_1.objects.link(ob_cube_027)
col_collection_1.objects.link(ob_cube_026)
col_collection_1.objects.link(ob_cube_025)
col_collection_1.objects.link(ob_cube_024)
col_collection_1.objects.link(ob_cube_021)
col_collection_1.objects.link(ob_cube_020)
col_collection_1.objects.link(ob_cube_019)
col_collection_1.objects.link(ob_cube_018)
col_collection_1.objects.link(ob_cube_012)
col_collection_1.objects.link(ob_cube_011)
col_collection_1.objects.link(ob_cube_010)
col_collection_1.objects.link(ob_cube_009)
col_collection_1.objects.link(ob_cube_008)
col_collection_1.objects.link(ob_cube_007)
col_collection_1.objects.link(ob_cube_006)
col_collection_1.objects.link(ob_cube_005)
col_collection_1.objects.link(ob_cube_004)
col_collection_1.objects.link(ob_cube_003)
col_collection_1.objects.link(ob_cube_002)
col_collection_1.objects.link(ob_cube_001)
col_collection_1.objects.link(ob_cube_023)
col_collection_1.objects.link(ob_cube_022)
col_collection_1.objects.link(ob_cube_080)
col_collection_1.objects.link(ob_cube_079)
col_collection_1.objects.link(ob_cube_078)
col_collection_1.objects.link(ob_cube_077)
col_collection_1.objects.link(ob_cube_074)
col_collection_1.objects.link(ob_cube_073)
col_collection_1.objects.link(ob_cube_072)
col_collection_1.objects.link(ob_cube_071)
col_collection_1.objects.link(ob_cube_070)
col_collection_1.objects.link(ob_cube_069)
col_collection_1.objects.link(ob_cube_068)
col_collection_1.objects.link(ob_cube_067)
col_collection_1.objects.link(ob_cube_066)
col_collection_1.objects.link(ob_cube_043)
col_collection_1.objects.link(ob_cylinder_005)
col_collection_1.objects.link(ob_cube_041)
col_collection_1.objects.link(ob_cube_040)
col_collection_1.objects.link(ob_cylinder_004)
col_collection_1.objects.link(ob_cube_039)
col_collection_1.objects.link(ob_cylinder_003)
col_collection_1.objects.link(ob_cylinder_002)
col_collection_1.objects.link(ob_cube_038)
col_collection_1.objects.link(ob_cylinder_001)
col_collection_1.objects.link(ob_cube_037)
col_collection_1.objects.link(ob_cube_036)
col_collection_1.objects.link(ob_cube_035)
col_collection_1.objects.link(ob_cube_034)
col_collection_1.objects.link(ob_cube_033)
col_collection_1.objects.link(ob_cube_017)
col_collection_1.objects.link(ob_cube_013)
col_collection_1.objects.link(ob_cube_014)
col_collection_1.objects.link(ob_cube_015)
col_collection_1.objects.link(ob_cube_016)
col_collection_1.objects.link(ob_cylinder)
col_collection_1.objects.link(ob_cube)
col_collection_1.objects.link(ob_cube_089)
col_collection_1.objects.link(ob_cube_088)
col_collection_1.objects.link(ob_cube_087)
col_collection_1.objects.link(ob_cube_086)
col_collection_1.objects.link(ob_cube_085)
col_collection_1.objects.link(ob_cube_084)
col_collection_1.objects.link(ob_cube_083)
col_collection_1.objects.link(ob_cube_082)
col_collection_1.objects.link(ob_cube_081)
col_collection_1.objects.link(ob_cube_000)

# ---- scene / render settings (as saved in the file)
scene.frame_start = 1; scene.frame_end = 250; scene.frame_set(0)
scene.render.engine = 'BLENDER_EEVEE_NEXT'
scene.render.resolution_percentage = 50
scene.render.dither_intensity = 0.0
scene.cycles.use_denoising = False
scene.cycles.samples = 128
scene.cycles.sampling_pattern = 'TABULATED_SOBOL'
scene.cycles.use_adaptive_sampling = False
scene.cycles.use_light_tree = False
scene.cycles.blur_glossy = 0.0
scene.cycles.sample_clamp_indirect = 0.0
scene.view_settings.view_transform = 'Standard'
bpy.context.view_layer.update()

# ---- added for rendering (the .blend has no active camera and no usable light): camera, sun
cam_auto = bpy.data.cameras.new('AutoCamera')
cam_auto.lens = 50.0
cam_auto.sensor_width = 36.0
cam_auto.clip_end = 1000.0
ob_auto_camera = bpy.data.objects.new('AutoCamera', cam_auto)
scene.collection.objects.link(ob_auto_camera)
ob_auto_camera.location = (17.0797, -20.32, 16.4246)
ob_auto_camera.rotation_euler = (1.09748, -7.21219e-08, 0.694738)
scene.camera = ob_auto_camera
light_auto_sun = bpy.data.lights.new('AutoSun', 'SUN')
light_auto_sun.energy = 3.0
light_auto_sun.angle = 0.0523599
ob_auto_sun = bpy.data.objects.new('AutoSun', light_auto_sun)
scene.collection.objects.link(ob_auto_sun)
ob_auto_sun.rotation_euler = (0.872665, 0.174533, 0.523599)
bpy.context.view_layer.update()
